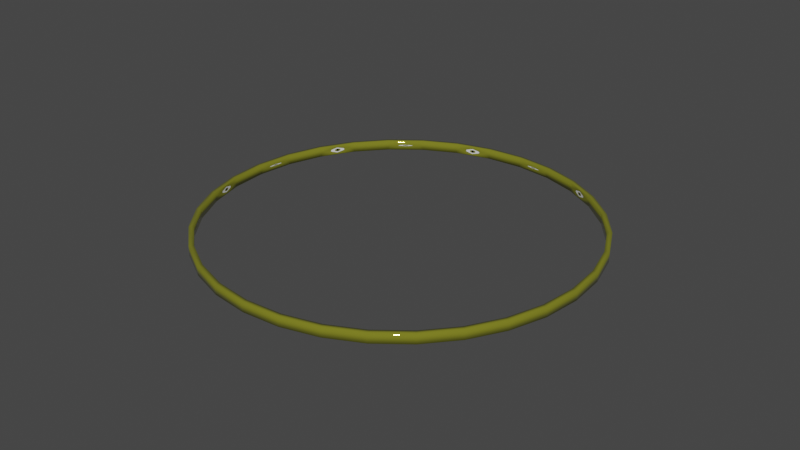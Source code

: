 # Source: BiblicallyAccurateMurder.blend  (saved by Blender 3.6.11; exported with 4.5.12 LTS)
import bpy
from mathutils import Matrix  # noqa: F401  (used for matrix-valued properties, if any)

bpy.ops.wm.read_factory_settings(use_empty=True)
scene = bpy.context.scene
scene.name = 'Scene'

# ---- collections
col_collection = bpy.data.collections.new('Collection'); scene.collection.children.link(col_collection)

# ---- materials (node trees are filled in below, after node groups)
mat_material_001 = bpy.data.materials.new('Material.001')
mat_material_001.use_transparent_shadow = False
mat_material_004 = bpy.data.materials.new('Material.004')
mat_material_004.use_transparent_shadow = False
mat_material_003 = bpy.data.materials.new('Material.003')
mat_material_003.use_transparent_shadow = False

# ---- material node trees
mat_material_001.use_nodes = True; mat_material_001.node_tree.nodes.clear()
_N = mat_material_001.node_tree.nodes; _L = mat_material_001.node_tree.links
n0 = _N.new('ShaderNodeBsdfPrincipled'); n0.name = 'Principled BSDF'; n0.location = (10, 300)
n0.distribution = 'GGX'
n0.subsurface_method = 'RANDOM_WALK_SKIN'
n0.inputs[0].default_value = (0.3264, 0.3343, 0.03077, 1.0)
n0.inputs[1].default_value = 0.4724
n0.inputs[2].default_value = 0.0
n0.inputs[3].default_value = 1.45
n0.inputs[27].default_value = (0.0, 0.0, 0.0, 1.0)
n0.inputs[28].default_value = 1.0
n1 = _N.new('ShaderNodeOutputMaterial'); n1.name = 'Material Output'; n1.location = (300, 300)
_L.new(n0.outputs[0], n1.inputs[0])
n1.is_active_output = True
mat_material_004.use_nodes = True; mat_material_004.node_tree.nodes.clear()
_N = mat_material_004.node_tree.nodes; _L = mat_material_004.node_tree.links
n0 = _N.new('ShaderNodeBsdfPrincipled'); n0.name = 'Principled BSDF'; n0.location = (10, 300)
n0.distribution = 'GGX'
n0.subsurface_method = 'RANDOM_WALK_SKIN'
n0.inputs[0].default_value = (0.0, 0.0, 0.0, 1.0)
n0.inputs[2].default_value = 0.0
n0.inputs[3].default_value = 1.45
n0.inputs[27].default_value = (0.0, 0.0, 0.0, 1.0)
n0.inputs[28].default_value = 1.0
n1 = _N.new('ShaderNodeOutputMaterial'); n1.name = 'Material Output'; n1.location = (300, 300)
_L.new(n0.outputs[0], n1.inputs[0])
n1.is_active_output = True
mat_material_003.use_nodes = True; mat_material_003.node_tree.nodes.clear()
_N = mat_material_003.node_tree.nodes; _L = mat_material_003.node_tree.links
n0 = _N.new('ShaderNodeBsdfPrincipled'); n0.name = 'Principled BSDF'; n0.location = (10, 300)
n0.distribution = 'GGX'
n0.subsurface_method = 'RANDOM_WALK_SKIN'
n0.inputs[3].default_value = 1.45
n0.inputs[27].default_value = (0.0, 0.0, 0.0, 1.0)
n0.inputs[28].default_value = 1.0
n1 = _N.new('ShaderNodeOutputMaterial'); n1.name = 'Material Output'; n1.location = (300, 300)
_L.new(n0.outputs[0], n1.inputs[0])
n1.is_active_output = True

# ---- world
world_world = bpy.data.worlds.new('World'); scene.world = world_world
world_world.use_nodes = True; world_world.node_tree.nodes.clear()
_N = world_world.node_tree.nodes; _L = world_world.node_tree.links
n0 = _N.new('ShaderNodeOutputWorld'); n0.name = 'World Output'; n0.location = (300, 300)
n1 = _N.new('ShaderNodeBackground'); n1.name = 'Background'; n1.location = (10, 300)
n1.inputs[0].default_value = (0.05088, 0.05088, 0.05088, 1.0)
_L.new(n1.outputs[0], n0.inputs[0])
n0.is_active_output = True
world_world.color = (0.05088, 0.05088, 0.05088)
world_world.use_sun_shadow = False
world_world.sun_shadow_jitter_overblur = 0.0

# ---- meshes
me_cylinder = bpy.data.meshes.new('Cylinder')
me_cylinder.from_pydata([(0.0, 39.0, -1.0), (0.0, 39.0, 1.0), (14.92, 36.03, -1.0), (14.92, 36.03, 1.0), (0.0, 40.0, -1.0), (7.804, 39.23, -1.0), (7.804, 39.23, 1.0), (15.31, 36.96, 1.0), (11.08, 37.19, -0.04954), (11.08, 37.19, 0.04957), (7.608, 38.25, -1.0), (7.608, 38.25, 1.0), (11.45, 37.08, -0.04954), (11.45, 37.08, 0.04957), (14.02, 36.3, 0.02066), (14.02, 36.3, -0.02063), (8.51, 37.97, -0.02063), (8.51, 37.97, 0.02066), (14.02, 36.3, 1.325e-05), (11.01, 37.21, -0.1886), (11.01, 37.21, 0.1887), (8.51, 37.97, 1.325e-05), (11.53, 37.05, 1.324e-05), (11.27, 37.14, -0.07007), (11.27, 37.14, 0.0701), (11.0, 37.22, 1.325e-05), (12.6, 36.73, 0.04974), (12.6, 36.73, -0.04968), (9.882, 37.56, -0.04802), (9.882, 37.56, 0.04807), (9.78, 37.59, 1.793e-05), (11.19, 37.16, 0.1443), (11.19, 37.16, -0.1442), (12.74, 36.69, 1.536e-05), (11.27, 37.14, 1.325e-05), (11.8, 36.97, 0.05301), (10.72, 37.3, 0.05253), (11.8, 36.97, -0.05297), (10.72, 37.3, -0.0525), (10.63, 37.33, 1.377e-05), (11.25, 37.14, 0.08623), (11.25, 37.14, -0.08619), (11.9, 36.94, 1.304e-05), (-14.92, 36.03, -1.0), (-7.804, 39.23, -1.0), (-7.804, 39.23, 1.0), (-15.31, 36.96, 1.0), (0.0, 40.0, 1.0), (-4.001, 38.6, -0.1982), (-4.001, 38.6, 0.1982), (-7.608, 38.25, -1.0), (-7.608, 38.25, 1.0), (-3.607, 38.64, -0.1982), (-3.607, 38.64, 0.1982), (-0.9381, 38.9, 0.08257), (-0.9381, 38.9, -0.08257), (-6.67, 38.34, -0.08257), (-6.67, 38.34, 0.08257), (-0.9381, 38.9, 0.0), (-4.071, 38.59, -0.7546), (-4.071, 38.59, 0.7546), (-6.67, 38.34, 0.0), (-3.525, 38.65, -1.282e-08), (-3.804, 38.62, -0.2803), (-3.804, 38.62, 0.2803), (-4.083, 38.59, 1.2e-08), (-2.411, 38.76, 0.1989), (-2.411, 38.76, -0.1988), (-5.243, 38.48, -0.1921), (-5.243, 38.48, 0.1922), (-5.348, 38.47, 1.872e-05), (-3.878, 38.61, 0.577), (-3.877, 38.61, -0.5768), (-2.267, 38.77, 8.467e-06), (-3.804, 38.62, 0.0), (-3.25, 38.68, 0.212), (-4.368, 38.56, 0.2101), (-3.25, 38.68, -0.2119), (-4.368, 38.56, -0.21), (-4.462, 38.56, 2.108e-06), (-3.82, 38.62, 0.3449), (-3.82, 38.62, -0.3448), (-3.145, 38.69, -8.424e-07), (-27.57, 27.57, 1.0), (-14.92, 36.03, 1.0), (-28.28, 28.28, -1.0), (-22.22, 33.26, -1.0), (-22.22, 33.26, 1.0), (-28.28, 28.28, 1.0), (-15.31, 36.96, -1.0), (-18.47, 34.13, -0.04954), (-18.47, 34.13, 0.04957), (-21.66, 32.42, -1.0), (-21.66, 32.42, 1.0), (-18.12, 34.32, -0.04954), (-18.12, 34.32, 0.04957), (-15.75, 35.58, 0.02066), (-15.75, 35.58, -0.02063), (-20.83, 32.87, -0.02063), (-20.83, 32.87, 0.02066), (-15.75, 35.58, 1.325e-05), (-18.53, 34.1, -0.1886), (-18.53, 34.1, 0.1887), (-20.83, 32.87, 1.325e-05), (-18.05, 34.36, 1.324e-05), (-18.29, 34.23, -0.07007), (-18.29, 34.23, 0.0701), (-18.54, 34.09, 1.325e-05), (-17.06, 34.88, 0.04974), (-17.06, 34.88, -0.04968), (-19.57, 33.54, -0.04802), (-19.57, 33.54, 0.04807), (-19.66, 33.49, 1.793e-05), (-18.36, 34.19, 0.1443), (-18.36, 34.19, -0.1442), (-16.93, 34.95, 1.536e-05), (-18.29, 34.23, 1.325e-05), (-17.8, 34.49, 0.05301), (-18.79, 33.96, 0.05253), (-17.8, 34.49, -0.05297), (-18.79, 33.96, -0.0525), (-18.88, 33.91, 1.377e-05), (-18.31, 34.22, 0.08623), (-18.31, 34.22, -0.08619), (-17.71, 34.54, 1.304e-05), (-36.03, 14.92, 1.0), (-27.57, 27.57, -1.0), (-33.26, 22.22, -1.0), (-33.26, 22.22, 1.0), (-36.96, 15.31, 1.0), (-30.12, 24.47, -0.1982), (-30.12, 24.47, 0.1982), (-32.42, 21.66, -1.0), (-32.42, 21.66, 1.0), (-29.87, 24.77, -0.1982), (-29.87, 24.77, 0.1982), (-28.17, 26.85, 0.08257), (-28.17, 26.85, -0.08257), (-31.83, 22.39, -0.08257), (-31.83, 22.39, 0.08257), (-28.17, 26.85, 0.0), (-30.17, 24.41, -0.7546), (-30.17, 24.41, 0.7546), (-31.83, 22.39, 0.0), (-29.82, 24.84, -1.282e-08), (-30.0, 24.62, -0.2803), (-30.0, 24.62, 0.2803), (-30.18, 24.4, 1.2e-08), (-29.11, 25.7, 0.1989), (-29.11, 25.7, -0.1988), (-30.92, 23.5, -0.1921), (-30.92, 23.5, 0.1922), (-30.98, 23.42, 1.872e-05), (-30.05, 24.56, 0.577), (-30.05, 24.56, -0.5768), (-29.02, 25.81, 8.467e-06), (-30.0, 24.62, 0.0), (-29.65, 25.05, 0.212), (-30.36, 24.18, 0.2101), (-29.65, 25.05, -0.2119), (-30.36, 24.18, -0.21), (-30.42, 24.11, 2.108e-06), (-30.01, 24.61, 0.3449), (-30.01, 24.61, -0.3448), (-29.58, 25.13, -8.424e-07), (-36.03, 14.92, -1.0), (-39.23, 7.804, -1.0), (-39.23, 7.804, 1.0), (-36.96, 15.31, -1.0), (-37.19, 11.08, -0.04954), (-37.19, 11.08, 0.04957), (-38.25, 7.608, -1.0), (-38.25, 7.608, 1.0), (-37.08, 11.45, -0.04954), (-37.08, 11.45, 0.04957), (-36.3, 14.02, 0.02066), (-36.3, 14.02, -0.02063), (-37.97, 8.51, -0.02063), (-37.97, 8.51, 0.02066), (-36.3, 14.02, 1.325e-05), (-37.21, 11.01, -0.1886), (-37.21, 11.01, 0.1887), (-37.97, 8.51, 1.325e-05), (-37.05, 11.53, 1.324e-05), (-37.14, 11.27, -0.07007), (-37.14, 11.27, 0.0701), (-37.22, 11.0, 1.325e-05), (-36.73, 12.6, 0.04974), (-36.73, 12.6, -0.04968), (-37.56, 9.882, -0.04802), (-37.56, 9.882, 0.04807), (-37.59, 9.78, 1.793e-05), (-37.16, 11.19, 0.1443), (-37.16, 11.19, -0.1442), (-36.69, 12.74, 1.536e-05), (-37.14, 11.27, 1.325e-05), (-36.97, 11.8, 0.05301), (-37.3, 10.72, 0.05253), (-36.97, 11.8, -0.05297), (-37.3, 10.72, -0.0525), (-37.33, 10.63, 1.377e-05), (-37.14, 11.25, 0.08623), (-37.14, 11.25, -0.08619), (-36.94, 11.9, 1.304e-05), (-36.03, -14.92, -1.0), (-36.03, -14.92, 1.0), (-39.0, -6.676e-06, -1.0), (-39.0, -6.676e-06, 1.0), (-39.23, -7.804, -1.0), (-39.23, -7.804, 1.0), (-40.0, -6.676e-06, -1.0), (-40.0, -6.676e-06, 1.0), (-38.6, -4.001, -0.1982), (-38.6, -4.001, 0.1982), (-38.25, -7.608, -1.0), (-38.25, -7.608, 1.0), (-38.64, -3.607, -0.1982), (-38.64, -3.607, 0.1982), (-38.9, -0.9381, 0.08257), (-38.9, -0.9381, -0.08257), (-38.34, -6.67, -0.08257), (-38.34, -6.67, 0.08257), (-38.9, -0.9381, 0.0), (-38.59, -4.071, -0.7546), (-38.59, -4.071, 0.7546), (-38.34, -6.67, 0.0), (-38.65, -3.525, -1.282e-08), (-38.62, -3.804, -0.2803), (-38.62, -3.804, 0.2803), (-38.59, -4.083, 1.2e-08), (-38.76, -2.411, 0.1989), (-38.76, -2.411, -0.1988), (-38.48, -5.243, -0.1921), (-38.48, -5.243, 0.1922), (-38.47, -5.348, 1.872e-05), (-38.61, -3.878, 0.577), (-38.61, -3.877, -0.5768), (-38.77, -2.267, 8.467e-06), (-38.62, -3.804, 0.0), (-38.68, -3.25, 0.212), (-38.56, -4.368, 0.2101), (-38.68, -3.25, -0.2119), (-38.56, -4.368, -0.21), (-38.56, -4.462, 2.108e-06), (-38.62, -3.82, 0.3449), (-38.62, -3.82, -0.3448), (-38.69, -3.145, -8.424e-07), (-27.57, -27.57, -1.0), (-28.28, -28.28, -1.0), (-33.26, -22.22, -1.0), (-33.26, -22.22, 1.0), (-36.96, -15.31, -1.0), (-36.96, -15.31, 1.0), (-34.13, -18.47, -0.04954), (-34.13, -18.47, 0.04957), (-32.42, -21.66, -1.0), (-32.42, -21.66, 1.0), (-34.32, -18.12, -0.04954), (-34.32, -18.12, 0.04957), (-35.58, -15.75, 0.02066), (-35.58, -15.75, -0.02063), (-32.87, -20.83, -0.02063), (-32.87, -20.83, 0.02066), (-35.58, -15.75, 1.325e-05), (-34.1, -18.53, -0.1886), (-34.1, -18.53, 0.1887), (-32.87, -20.83, 1.325e-05), (-34.36, -18.05, 1.324e-05), (-34.23, -18.29, -0.07007), (-34.23, -18.29, 0.0701), (-34.09, -18.54, 1.325e-05), (-34.88, -17.06, 0.04974), (-34.88, -17.06, -0.04968), (-33.54, -19.57, -0.04802), (-33.54, -19.57, 0.04807), (-33.49, -19.66, 1.793e-05), (-34.19, -18.36, 0.1443), (-34.19, -18.36, -0.1442), (-34.95, -16.93, 1.536e-05), (-34.23, -18.29, 1.325e-05), (-34.49, -17.8, 0.05301), (-33.96, -18.79, 0.05253), (-34.49, -17.8, -0.05297), (-33.96, -18.79, -0.0525), (-33.91, -18.88, 1.377e-05), (-34.22, -18.31, 0.08623), (-34.22, -18.31, -0.08619), (-34.54, -17.71, 1.304e-05), (-14.92, -36.03, 1.0), (-27.57, -27.57, 1.0), (-22.22, -33.26, -1.0), (-22.22, -33.26, 1.0), (-15.31, -36.96, 1.0), (-28.28, -28.28, 1.0), (-24.47, -30.12, -0.1982), (-24.47, -30.12, 0.1982), (-21.66, -32.42, -1.0), (-21.66, -32.42, 1.0), (-24.77, -29.87, -0.1982), (-24.77, -29.87, 0.1982), (-26.85, -28.17, 0.08257), (-26.85, -28.17, -0.08257), (-22.39, -31.83, -0.08257), (-22.39, -31.83, 0.08257), (-26.85, -28.17, 0.0), (-24.41, -30.17, -0.7546), (-24.41, -30.17, 0.7546), (-22.39, -31.83, 0.0), (-24.84, -29.82, -1.282e-08), (-24.62, -30.0, -0.2803), (-24.62, -30.0, 0.2803), (-24.4, -30.18, 1.2e-08), (-25.7, -29.11, 0.1989), (-25.7, -29.11, -0.1988), (-23.5, -30.92, -0.1921), (-23.5, -30.92, 0.1922), (-23.42, -30.98, 1.872e-05), (-24.56, -30.05, 0.577), (-24.56, -30.05, -0.5768), (-25.81, -29.02, 8.467e-06), (-24.62, -30.0, 0.0), (-25.05, -29.65, 0.212), (-24.18, -30.36, 0.2101), (-25.05, -29.65, -0.2119), (-24.18, -30.36, -0.21), (-24.11, -30.42, 2.108e-06), (-24.61, -30.01, 0.3449), (-24.61, -30.01, -0.3448), (-25.13, -29.58, -8.424e-07), (1.395e-05, -39.0, 1.0), (-14.92, -36.03, -1.0), (-7.804, -39.23, -1.0), (-7.804, -39.23, 1.0), (1.431e-05, -40.0, 1.0), (-15.31, -36.96, -1.0), (-11.08, -37.19, -0.04954), (-11.08, -37.19, 0.04957), (-7.608, -38.25, -1.0), (-7.608, -38.25, 1.0), (-11.45, -37.08, -0.04954), (-11.45, -37.08, 0.04957), (-14.02, -36.3, 0.02066), (-14.02, -36.3, -0.02063), (-8.51, -37.97, -0.02063), (-8.51, -37.97, 0.02066), (-14.02, -36.3, 1.325e-05), (-11.01, -37.21, -0.1886), (-11.01, -37.21, 0.1887), (-8.51, -37.97, 1.325e-05), (-11.53, -37.05, 1.324e-05), (-11.27, -37.14, -0.07007), (-11.27, -37.14, 0.0701), (-11.0, -37.22, 1.325e-05), (-12.6, -36.73, 0.04974), (-12.6, -36.73, -0.04968), (-9.882, -37.56, -0.04802), (-9.882, -37.56, 0.04807), (-9.78, -37.59, 1.793e-05), (-11.19, -37.16, 0.1443), (-11.19, -37.16, -0.1442), (-12.74, -36.69, 1.536e-05), (-11.27, -37.14, 1.325e-05), (-11.8, -36.97, 0.05301), (-10.72, -37.3, 0.05253), (-11.8, -36.97, -0.05297), (-10.72, -37.3, -0.0525), (-10.63, -37.33, 1.377e-05), (-11.25, -37.14, 0.08623), (-11.25, -37.14, -0.08619), (-11.9, -36.94, 1.304e-05), (14.92, -36.03, -1.0), (14.92, -36.03, 1.0), (1.335e-05, -39.0, -1.0), (7.804, -39.23, -1.0), (7.804, -39.23, 1.0), (1.431e-05, -40.0, -1.0), (4.001, -38.6, -0.1982), (4.001, -38.6, 0.1982), (7.608, -38.25, -1.0), (7.608, -38.25, 1.0), (3.607, -38.64, -0.1982), (3.607, -38.64, 0.1982), (0.9381, -38.9, 0.08257), (0.9381, -38.9, -0.08257), (6.67, -38.34, -0.08257), (6.67, -38.34, 0.08257), (0.9381, -38.9, 0.0), (4.071, -38.59, -0.7546), (4.071, -38.59, 0.7546), (6.67, -38.34, 0.0), (3.525, -38.65, -1.282e-08), (3.804, -38.62, -0.2803), (3.804, -38.62, 0.2803), (4.083, -38.59, 1.2e-08), (2.411, -38.76, 0.1989), (2.411, -38.76, -0.1988), (5.243, -38.48, -0.1921), (5.243, -38.48, 0.1922), (5.348, -38.47, 1.872e-05), (3.878, -38.61, 0.577), (3.877, -38.61, -0.5768), (2.267, -38.77, 8.467e-06), (3.804, -38.62, 0.0), (3.25, -38.68, 0.212), (4.368, -38.56, 0.2101), (3.25, -38.68, -0.2119), (4.368, -38.56, -0.21), (4.463, -38.56, 2.108e-06), (3.82, -38.62, 0.3449), (3.82, -38.62, -0.3448), (3.145, -38.69, -8.424e-07), (27.57, -27.57, -1.0), (22.22, -33.26, -1.0), (22.22, -33.26, 1.0), (15.31, -36.96, -1.0), (15.31, -36.96, 1.0), (18.47, -34.13, -0.04954), (18.47, -34.13, 0.04957), (21.66, -32.42, -1.0), (21.66, -32.42, 1.0), (18.12, -34.32, -0.04954), (18.12, -34.32, 0.04957), (15.75, -35.58, 0.02066), (15.75, -35.58, -0.02063), (20.83, -32.87, -0.02063), (20.83, -32.87, 0.02066), (15.75, -35.58, 1.325e-05), (18.53, -34.1, -0.1886), (18.53, -34.1, 0.1887), (20.83, -32.87, 1.325e-05), (18.05, -34.36, 1.324e-05), (18.29, -34.23, -0.07007), (18.29, -34.23, 0.0701), (18.54, -34.09, 1.325e-05), (17.06, -34.88, 0.04974), (17.06, -34.88, -0.04968), (19.57, -33.54, -0.04802), (19.57, -33.54, 0.04807), (19.66, -33.49, 1.793e-05), (18.36, -34.19, 0.1443), (18.36, -34.19, -0.1442), (16.93, -34.95, 1.536e-05), (18.29, -34.23, 1.325e-05), (17.8, -34.49, 0.05301), (18.79, -33.96, 0.05253), (17.8, -34.49, -0.05297), (18.79, -33.96, -0.0525), (18.88, -33.91, 1.377e-05), (18.31, -34.22, 0.08623), (18.31, -34.22, -0.08619), (17.71, -34.54, 1.304e-05), (36.03, -14.92, 1.0), (27.57, -27.57, 1.0), (36.96, -15.31, -1.0), (33.26, -22.22, -1.0), (33.26, -22.22, 1.0), (36.96, -15.31, 1.0), (28.28, -28.28, -1.0), (28.28, -28.28, 1.0), (30.12, -24.47, -0.1982), (30.12, -24.47, 0.1982), (32.42, -21.66, -1.0), (32.42, -21.66, 1.0), (29.87, -24.77, -0.1982), (29.87, -24.77, 0.1982), (28.17, -26.85, 0.08257), (28.17, -26.85, -0.08257), (31.83, -22.39, -0.08257), (31.83, -22.39, 0.08257), (28.17, -26.85, 0.0), (30.17, -24.41, -0.7546), (30.17, -24.41, 0.7546), (31.83, -22.39, 0.0), (29.82, -24.84, -1.282e-08), (30.0, -24.62, -0.2803), (30.0, -24.62, 0.2803), (30.18, -24.4, 1.2e-08), (29.11, -25.7, 0.1989), (29.11, -25.7, -0.1988), (30.92, -23.5, -0.1921), (30.92, -23.5, 0.1922), (30.98, -23.42, 1.872e-05), (30.05, -24.56, 0.577), (30.05, -24.56, -0.5768), (29.02, -25.81, 8.467e-06), (30.0, -24.62, 0.0), (29.65, -25.05, 0.212), (30.36, -24.18, 0.2101), (29.65, -25.05, -0.2119), (30.36, -24.18, -0.21), (30.42, -24.11, 2.108e-06), (30.01, -24.61, 0.3449), (30.01, -24.61, -0.3448), (29.58, -25.13, -8.424e-07), (39.0, 1.976e-05, -1.0), (39.0, 1.976e-05, 1.0), (36.03, -14.92, -1.0), (39.23, -7.804, -1.0), (39.23, -7.804, 1.0), (37.19, -11.08, -0.04954), (37.19, -11.08, 0.04957), (38.25, -7.608, -1.0), (38.25, -7.608, 1.0), (37.08, -11.45, -0.04954), (37.08, -11.45, 0.04957), (36.3, -14.02, 0.02066), (36.3, -14.02, -0.02063), (37.97, -8.51, -0.02063), (37.97, -8.51, 0.02066), (36.3, -14.02, 1.325e-05), (37.21, -11.01, -0.1886), (37.21, -11.01, 0.1887), (37.97, -8.51, 1.325e-05), (37.05, -11.53, 1.324e-05), (37.14, -11.27, -0.07007), (37.14, -11.27, 0.0701), (37.22, -11.0, 1.325e-05), (36.73, -12.6, 0.04974), (36.73, -12.6, -0.04968), (37.56, -9.882, -0.04802), (37.56, -9.882, 0.04807), (37.59, -9.78, 1.793e-05), (37.16, -11.19, 0.1443), (37.16, -11.19, -0.1442), (36.69, -12.74, 1.536e-05), (37.14, -11.27, 1.325e-05), (36.97, -11.8, 0.05301), (37.3, -10.72, 0.05253), (36.97, -11.8, -0.05297), (37.3, -10.72, -0.0525), (37.33, -10.63, 1.377e-05), (37.14, -11.25, 0.08623), (37.14, -11.25, -0.08619), (36.94, -11.9, 1.304e-05), (36.03, 14.92, -1.0), (39.23, 7.804, -1.0), (39.23, 7.804, 1.0), (40.0, 2.003e-05, -1.0), (40.0, 2.003e-05, 1.0), (38.6, 4.001, -0.1982), (38.6, 4.001, 0.1982), (38.25, 7.608, -1.0), (38.25, 7.608, 1.0), (38.64, 3.607, -0.1982), (38.64, 3.607, 0.1982), (38.9, 0.9381, 0.08257), (38.9, 0.9381, -0.08257), (38.34, 6.67, -0.08257), (38.34, 6.67, 0.08257), (38.9, 0.9381, 0.0), (38.59, 4.071, -0.7546), (38.59, 4.071, 0.7546), (38.34, 6.67, 0.0), (38.65, 3.525, -1.282e-08), (38.62, 3.804, -0.2803), (38.62, 3.804, 0.2803), (38.59, 4.083, 1.2e-08), (38.76, 2.411, 0.1989), (38.76, 2.411, -0.1988), (38.48, 5.243, -0.1921), (38.48, 5.243, 0.1922), (38.47, 5.348, 1.872e-05), (38.61, 3.878, 0.577), (38.61, 3.877, -0.5768), (38.77, 2.267, 8.467e-06), (38.62, 3.804, 0.0), (38.68, 3.25, 0.212), (38.56, 4.368, 0.2101), (38.68, 3.25, -0.2119), (38.56, 4.368, -0.21), (38.56, 4.463, 2.108e-06), (38.62, 3.82, 0.3449), (38.62, 3.82, -0.3448), (38.69, 3.145, -8.424e-07), (36.03, 14.92, 1.0), (28.28, 28.28, -1.0), (33.26, 22.22, -1.0), (33.26, 22.22, 1.0), (28.28, 28.28, 1.0), (36.96, 15.31, -1.0), (36.96, 15.31, 1.0), (34.13, 18.47, -0.04954), (34.13, 18.47, 0.04957), (32.42, 21.66, -1.0), (32.42, 21.66, 1.0), (34.32, 18.12, -0.04954), (34.32, 18.12, 0.04957), (35.58, 15.75, 0.02066), (35.58, 15.75, -0.02063), (32.87, 20.83, -0.02063), (32.87, 20.83, 0.02066), (35.58, 15.75, 1.325e-05), (34.1, 18.53, -0.1886), (34.1, 18.53, 0.1887), (32.87, 20.83, 1.325e-05), (34.36, 18.05, 1.324e-05), (34.23, 18.29, -0.07007), (34.23, 18.29, 0.0701), (34.09, 18.54, 1.325e-05), (34.88, 17.06, 0.04974), (34.88, 17.06, -0.04968), (33.54, 19.57, -0.04802), (33.54, 19.57, 0.04807), (33.49, 19.66, 1.793e-05), (34.19, 18.36, 0.1443), (34.19, 18.36, -0.1442), (34.95, 16.93, 1.536e-05), (34.23, 18.29, 1.325e-05), (34.49, 17.8, 0.05301), (33.96, 18.79, 0.05253), (34.49, 17.8, -0.05297), (33.96, 18.79, -0.0525), (33.91, 18.88, 1.377e-05), (34.22, 18.31, 0.08623), (34.22, 18.31, -0.08619), (34.54, 17.71, 1.304e-05), (27.57, 27.57, -1.0), (27.57, 27.57, 1.0), (15.31, 36.96, -1.0), (22.22, 33.26, -1.0), (22.22, 33.26, 1.0), (24.47, 30.12, -0.1982), (24.47, 30.12, 0.1982), (21.66, 32.42, -1.0), (21.66, 32.42, 1.0), (24.77, 29.87, -0.1982), (24.77, 29.87, 0.1982), (26.85, 28.17, 0.08257), (26.85, 28.17, -0.08257), (22.39, 31.83, -0.08257), (22.39, 31.83, 0.08257), (26.85, 28.17, 0.0), (24.41, 30.17, -0.7546), (24.41, 30.17, 0.7546), (22.39, 31.83, 0.0), (24.84, 29.82, -1.282e-08), (24.62, 30.0, -0.2803), (24.62, 30.0, 0.2803), (24.4, 30.18, 1.2e-08), (25.7, 29.11, 0.1989), (25.7, 29.11, -0.1988), (23.5, 30.92, -0.1921), (23.5, 30.92, 0.1922), (23.42, 30.98, 1.872e-05), (24.56, 30.05, 0.577), (24.56, 30.05, -0.5768), (25.81, 29.02, 8.467e-06), (24.62, 30.0, 0.0), (25.05, 29.65, 0.212), (24.18, 30.36, 0.2101), (25.05, 29.65, -0.2119), (24.18, 30.36, -0.21), (24.11, 30.42, 2.108e-06), (24.61, 30.01, 0.3449), (24.61, 30.01, -0.3448), (25.13, 29.58, -8.424e-07)], [], [(4, 47, 6, 5), (5, 6, 7, 618), (10, 0, 4, 5), (1, 11, 6, 47), (2, 10, 5, 618), (11, 3, 7, 6), (11, 1, 0, 10), (34, 24, 9, 25), (15, 19, 16, 10, 2), (17, 20, 14, 3, 11), (16, 21, 17, 11, 10), (14, 18, 15, 2, 3), (33, 27, 15, 18), (32, 28, 16, 19), (31, 26, 14, 20), (30, 29, 17, 21), (28, 30, 21, 16), (38, 39, 30, 28), (39, 36, 29, 30), (29, 31, 20, 17), (36, 40, 31, 29), (40, 35, 26, 31), (27, 32, 19, 15), (37, 41, 32, 27), (41, 38, 28, 32), (26, 33, 18, 14), (35, 42, 33, 26), (42, 37, 27, 33), (23, 34, 25, 8), (12, 22, 34, 23), (22, 13, 24, 34), (22, 12, 37, 42), (13, 22, 42, 35), (23, 8, 38, 41), (12, 23, 41, 37), (24, 13, 35, 40), (9, 24, 40, 36), (25, 9, 36, 39), (8, 25, 39, 38), (89, 46, 45, 44), (44, 45, 47, 4), (50, 43, 89, 44), (84, 51, 45, 46), (0, 50, 44, 4), (51, 1, 47, 45), (51, 84, 43, 50), (74, 64, 49, 65), (55, 59, 56, 50, 0), (57, 60, 54, 1, 51), (56, 61, 57, 51, 50), (54, 58, 55, 0, 1), (73, 67, 55, 58), (72, 68, 56, 59), (71, 66, 54, 60), (70, 69, 57, 61), (68, 70, 61, 56), (78, 79, 70, 68), (79, 76, 69, 70), (69, 71, 60, 57), (76, 80, 71, 69), (80, 75, 66, 71), (67, 72, 59, 55), (77, 81, 72, 67), (81, 78, 68, 72), (66, 73, 58, 54), (75, 82, 73, 66), (82, 77, 67, 73), (63, 74, 65, 48), (52, 62, 74, 63), (62, 53, 64, 74), (62, 52, 77, 82), (53, 62, 82, 75), (63, 48, 78, 81), (52, 63, 81, 77), (64, 53, 75, 80), (49, 64, 80, 76), (65, 49, 76, 79), (48, 65, 79, 78), (85, 88, 87, 86), (86, 87, 46, 89), (92, 126, 85, 86), (83, 93, 87, 88), (43, 92, 86, 89), (93, 84, 46, 87), (93, 83, 126, 92), (116, 106, 91, 107), (97, 101, 98, 92, 43), (99, 102, 96, 84, 93), (98, 103, 99, 93, 92), (96, 100, 97, 43, 84), (115, 109, 97, 100), (114, 110, 98, 101), (113, 108, 96, 102), (112, 111, 99, 103), (110, 112, 103, 98), (120, 121, 112, 110), (121, 118, 111, 112), (111, 113, 102, 99), (118, 122, 113, 111), (122, 117, 108, 113), (109, 114, 101, 97), (119, 123, 114, 109), (123, 120, 110, 114), (108, 115, 100, 96), (117, 124, 115, 108), (124, 119, 109, 115), (105, 116, 107, 90), (94, 104, 116, 105), (104, 95, 106, 116), (104, 94, 119, 124), (95, 104, 124, 117), (105, 90, 120, 123), (94, 105, 123, 119), (106, 95, 117, 122), (91, 106, 122, 118), (107, 91, 118, 121), (90, 107, 121, 120), (168, 129, 128, 127), (127, 128, 88, 85), (132, 165, 168, 127), (125, 133, 128, 129), (126, 132, 127, 85), (133, 83, 88, 128), (133, 125, 165, 132), (156, 146, 131, 147), (137, 141, 138, 132, 126), (139, 142, 136, 83, 133), (138, 143, 139, 133, 132), (136, 140, 137, 126, 83), (155, 149, 137, 140), (154, 150, 138, 141), (153, 148, 136, 142), (152, 151, 139, 143), (150, 152, 143, 138), (160, 161, 152, 150), (161, 158, 151, 152), (151, 153, 142, 139), (158, 162, 153, 151), (162, 157, 148, 153), (149, 154, 141, 137), (159, 163, 154, 149), (163, 160, 150, 154), (148, 155, 140, 136), (157, 164, 155, 148), (164, 159, 149, 155), (145, 156, 147, 130), (134, 144, 156, 145), (144, 135, 146, 156), (144, 134, 159, 164), (135, 144, 164, 157), (145, 130, 160, 163), (134, 145, 163, 159), (146, 135, 157, 162), (131, 146, 162, 158), (147, 131, 158, 161), (130, 147, 161, 160), (210, 211, 167, 166), (166, 167, 129, 168), (171, 206, 210, 166), (207, 172, 167, 211), (165, 171, 166, 168), (172, 125, 129, 167), (172, 207, 206, 171), (195, 185, 170, 186), (176, 180, 177, 171, 165), (178, 181, 175, 125, 172), (177, 182, 178, 172, 171), (175, 179, 176, 165, 125), (194, 188, 176, 179), (193, 189, 177, 180), (192, 187, 175, 181), (191, 190, 178, 182), (189, 191, 182, 177), (199, 200, 191, 189), (200, 197, 190, 191), (190, 192, 181, 178), (197, 201, 192, 190), (201, 196, 187, 192), (188, 193, 180, 176), (198, 202, 193, 188), (202, 199, 189, 193), (187, 194, 179, 175), (196, 203, 194, 187), (203, 198, 188, 194), (184, 195, 186, 169), (173, 183, 195, 184), (183, 174, 185, 195), (183, 173, 198, 203), (174, 183, 203, 196), (184, 169, 199, 202), (173, 184, 202, 198), (185, 174, 196, 201), (170, 185, 201, 197), (186, 170, 197, 200), (169, 186, 200, 199), (251, 252, 209, 208), (208, 209, 211, 210), (214, 204, 251, 208), (205, 215, 209, 252), (206, 214, 208, 210), (215, 207, 211, 209), (215, 205, 204, 214), (238, 228, 213, 229), (219, 223, 220, 214, 206), (221, 224, 218, 207, 215), (220, 225, 221, 215, 214), (218, 222, 219, 206, 207), (237, 231, 219, 222), (236, 232, 220, 223), (235, 230, 218, 224), (234, 233, 221, 225), (232, 234, 225, 220), (242, 243, 234, 232), (243, 240, 233, 234), (233, 235, 224, 221), (240, 244, 235, 233), (244, 239, 230, 235), (231, 236, 223, 219), (241, 245, 236, 231), (245, 242, 232, 236), (230, 237, 222, 218), (239, 246, 237, 230), (246, 241, 231, 237), (227, 238, 229, 212), (216, 226, 238, 227), (226, 217, 228, 238), (226, 216, 241, 246), (217, 226, 246, 239), (227, 212, 242, 245), (216, 227, 245, 241), (228, 217, 239, 244), (213, 228, 244, 240), (229, 213, 240, 243), (212, 229, 243, 242), (248, 293, 250, 249), (249, 250, 252, 251), (255, 247, 248, 249), (289, 256, 250, 293), (204, 255, 249, 251), (256, 205, 252, 250), (256, 289, 247, 255), (279, 269, 254, 270), (260, 264, 261, 255, 204), (262, 265, 259, 205, 256), (261, 266, 262, 256, 255), (259, 263, 260, 204, 205), (278, 272, 260, 263), (277, 273, 261, 264), (276, 271, 259, 265), (275, 274, 262, 266), (273, 275, 266, 261), (283, 284, 275, 273), (284, 281, 274, 275), (274, 276, 265, 262), (281, 285, 276, 274), (285, 280, 271, 276), (272, 277, 264, 260), (282, 286, 277, 272), (286, 283, 273, 277), (271, 278, 263, 259), (280, 287, 278, 271), (287, 282, 272, 278), (268, 279, 270, 253), (257, 267, 279, 268), (267, 258, 269, 279), (267, 257, 282, 287), (258, 267, 287, 280), (268, 253, 283, 286), (257, 268, 286, 282), (269, 258, 280, 285), (254, 269, 285, 281), (270, 254, 281, 284), (253, 270, 284, 283), (334, 292, 291, 290), (290, 291, 293, 248), (296, 330, 334, 290), (288, 297, 291, 292), (247, 296, 290, 248), (297, 289, 293, 291), (297, 288, 330, 296), (320, 310, 295, 311), (301, 305, 302, 296, 247), (303, 306, 300, 289, 297), (302, 307, 303, 297, 296), (300, 304, 301, 247, 289), (319, 313, 301, 304), (318, 314, 302, 305), (317, 312, 300, 306), (316, 315, 303, 307), (314, 316, 307, 302), (324, 325, 316, 314), (325, 322, 315, 316), (315, 317, 306, 303), (322, 326, 317, 315), (326, 321, 312, 317), (313, 318, 305, 301), (323, 327, 318, 313), (327, 324, 314, 318), (312, 319, 304, 300), (321, 328, 319, 312), (328, 323, 313, 319), (309, 320, 311, 294), (298, 308, 320, 309), (308, 299, 310, 320), (308, 298, 323, 328), (299, 308, 328, 321), (309, 294, 324, 327), (298, 309, 327, 323), (310, 299, 321, 326), (295, 310, 326, 322), (311, 295, 322, 325), (294, 311, 325, 324), (375, 333, 332, 331), (331, 332, 292, 334), (337, 372, 375, 331), (329, 338, 332, 333), (330, 337, 331, 334), (338, 288, 292, 332), (338, 329, 372, 337), (361, 351, 336, 352), (342, 346, 343, 337, 330), (344, 347, 341, 288, 338), (343, 348, 344, 338, 337), (341, 345, 342, 330, 288), (360, 354, 342, 345), (359, 355, 343, 346), (358, 353, 341, 347), (357, 356, 344, 348), (355, 357, 348, 343), (365, 366, 357, 355), (366, 363, 356, 357), (356, 358, 347, 344), (363, 367, 358, 356), (367, 362, 353, 358), (354, 359, 346, 342), (364, 368, 359, 354), (368, 365, 355, 359), (353, 360, 345, 341), (362, 369, 360, 353), (369, 364, 354, 360), (350, 361, 352, 335), (339, 349, 361, 350), (349, 340, 351, 361), (349, 339, 364, 369), (340, 349, 369, 362), (350, 335, 365, 368), (339, 350, 368, 364), (351, 340, 362, 367), (336, 351, 367, 363), (352, 336, 363, 366), (335, 352, 366, 365), (414, 415, 374, 373), (373, 374, 333, 375), (378, 370, 414, 373), (371, 379, 374, 415), (372, 378, 373, 375), (379, 329, 333, 374), (379, 371, 370, 378), (402, 392, 377, 393), (383, 387, 384, 378, 372), (385, 388, 382, 329, 379), (384, 389, 385, 379, 378), (382, 386, 383, 372, 329), (401, 395, 383, 386), (400, 396, 384, 387), (399, 394, 382, 388), (398, 397, 385, 389), (396, 398, 389, 384), (406, 407, 398, 396), (407, 404, 397, 398), (397, 399, 388, 385), (404, 408, 399, 397), (408, 403, 394, 399), (395, 400, 387, 383), (405, 409, 400, 395), (409, 406, 396, 400), (394, 401, 386, 382), (403, 410, 401, 394), (410, 405, 395, 401), (391, 402, 393, 376), (380, 390, 402, 391), (390, 381, 392, 402), (390, 380, 405, 410), (381, 390, 410, 403), (391, 376, 406, 409), (380, 391, 409, 405), (392, 381, 403, 408), (377, 392, 408, 404), (393, 377, 404, 407), (376, 393, 407, 406), (457, 458, 413, 412), (412, 413, 415, 414), (418, 411, 457, 412), (452, 419, 413, 458), (370, 418, 412, 414), (419, 371, 415, 413), (419, 452, 411, 418), (442, 432, 417, 433), (423, 427, 424, 418, 370), (425, 428, 422, 371, 419), (424, 429, 425, 419, 418), (422, 426, 423, 370, 371), (441, 435, 423, 426), (440, 436, 424, 427), (439, 434, 422, 428), (438, 437, 425, 429), (436, 438, 429, 424), (446, 447, 438, 436), (447, 444, 437, 438), (437, 439, 428, 425), (444, 448, 439, 437), (448, 443, 434, 439), (435, 440, 427, 423), (445, 449, 440, 435), (449, 446, 436, 440), (434, 441, 426, 422), (443, 450, 441, 434), (450, 445, 435, 441), (431, 442, 433, 416), (420, 430, 442, 431), (430, 421, 432, 442), (430, 420, 445, 450), (421, 430, 450, 443), (431, 416, 446, 449), (420, 431, 449, 445), (432, 421, 443, 448), (417, 432, 448, 444), (433, 417, 444, 447), (416, 433, 447, 446), (453, 456, 455, 454), (454, 455, 458, 457), (461, 496, 453, 454), (451, 462, 455, 456), (411, 461, 454, 457), (462, 452, 458, 455), (462, 451, 496, 461), (485, 475, 460, 476), (466, 470, 467, 461, 411), (468, 471, 465, 452, 462), (467, 472, 468, 462, 461), (465, 469, 466, 411, 452), (484, 478, 466, 469), (483, 479, 467, 470), (482, 477, 465, 471), (481, 480, 468, 472), (479, 481, 472, 467), (489, 490, 481, 479), (490, 487, 480, 481), (480, 482, 471, 468), (487, 491, 482, 480), (491, 486, 477, 482), (478, 483, 470, 466), (488, 492, 483, 478), (492, 489, 479, 483), (477, 484, 469, 465), (486, 493, 484, 477), (493, 488, 478, 484), (474, 485, 476, 459), (463, 473, 485, 474), (473, 464, 475, 485), (473, 463, 488, 493), (464, 473, 493, 486), (474, 459, 489, 492), (463, 474, 492, 488), (475, 464, 486, 491), (460, 475, 491, 487), (476, 460, 487, 490), (459, 476, 490, 489), (537, 538, 498, 497), (497, 498, 456, 453), (501, 494, 537, 497), (495, 502, 498, 538), (496, 501, 497, 453), (502, 451, 456, 498), (502, 495, 494, 501), (525, 515, 500, 516), (506, 510, 507, 501, 496), (508, 511, 505, 451, 502), (507, 512, 508, 502, 501), (505, 509, 506, 496, 451), (524, 518, 506, 509), (523, 519, 507, 510), (522, 517, 505, 511), (521, 520, 508, 512), (519, 521, 512, 507), (529, 530, 521, 519), (530, 527, 520, 521), (520, 522, 511, 508), (527, 531, 522, 520), (531, 526, 517, 522), (518, 523, 510, 506), (528, 532, 523, 518), (532, 529, 519, 523), (517, 524, 509, 505), (526, 533, 524, 517), (533, 528, 518, 524), (514, 525, 516, 499), (503, 513, 525, 514), (513, 504, 515, 525), (513, 503, 528, 533), (504, 513, 533, 526), (514, 499, 529, 532), (503, 514, 532, 528), (515, 504, 526, 531), (500, 515, 531, 527), (516, 500, 527, 530), (499, 516, 530, 529), (579, 580, 536, 535), (535, 536, 538, 537), (541, 534, 579, 535), (574, 542, 536, 580), (494, 541, 535, 537), (542, 495, 538, 536), (542, 574, 534, 541), (565, 555, 540, 556), (546, 550, 547, 541, 494), (548, 551, 545, 495, 542), (547, 552, 548, 542, 541), (545, 549, 546, 494, 495), (564, 558, 546, 549), (563, 559, 547, 550), (562, 557, 545, 551), (561, 560, 548, 552), (559, 561, 552, 547), (569, 570, 561, 559), (570, 567, 560, 561), (560, 562, 551, 548), (567, 571, 562, 560), (571, 566, 557, 562), (558, 563, 550, 546), (568, 572, 563, 558), (572, 569, 559, 563), (557, 564, 549, 545), (566, 573, 564, 557), (573, 568, 558, 564), (554, 565, 556, 539), (543, 553, 565, 554), (553, 544, 555, 565), (553, 543, 568, 573), (544, 553, 573, 566), (554, 539, 569, 572), (543, 554, 572, 568), (555, 544, 566, 571), (540, 555, 571, 567), (556, 540, 567, 570), (539, 556, 570, 569), (575, 578, 577, 576), (576, 577, 580, 579), (583, 616, 575, 576), (617, 584, 577, 578), (534, 583, 576, 579), (584, 574, 580, 577), (584, 617, 616, 583), (607, 597, 582, 598), (588, 592, 589, 583, 534), (590, 593, 587, 574, 584), (589, 594, 590, 584, 583), (587, 591, 588, 534, 574), (606, 600, 588, 591), (605, 601, 589, 592), (604, 599, 587, 593), (603, 602, 590, 594), (601, 603, 594, 589), (611, 612, 603, 601), (612, 609, 602, 603), (602, 604, 593, 590), (609, 613, 604, 602), (613, 608, 599, 604), (600, 605, 592, 588), (610, 614, 605, 600), (614, 611, 601, 605), (599, 606, 591, 587), (608, 615, 606, 599), (615, 610, 600, 606), (596, 607, 598, 581), (585, 595, 607, 596), (595, 586, 597, 607), (595, 585, 610, 615), (586, 595, 615, 608), (596, 581, 611, 614), (585, 596, 614, 610), (597, 586, 608, 613), (582, 597, 613, 609), (598, 582, 609, 612), (581, 598, 612, 611), (618, 7, 620, 619), (619, 620, 578, 575), (623, 2, 618, 619), (3, 624, 620, 7), (616, 623, 619, 575), (624, 617, 578, 620), (624, 3, 2, 623), (647, 637, 622, 638), (628, 632, 629, 623, 616), (630, 633, 627, 617, 624), (629, 634, 630, 624, 623), (627, 631, 628, 616, 617), (646, 640, 628, 631), (645, 641, 629, 632), (644, 639, 627, 633), (643, 642, 630, 634), (641, 643, 634, 629), (651, 652, 643, 641), (652, 649, 642, 643), (642, 644, 633, 630), (649, 653, 644, 642), (653, 648, 639, 644), (640, 645, 632, 628), (650, 654, 645, 640), (654, 651, 641, 645), (639, 646, 631, 627), (648, 655, 646, 639), (655, 650, 640, 646), (636, 647, 638, 621), (625, 635, 647, 636), (635, 626, 637, 647), (635, 625, 650, 655), (626, 635, 655, 648), (636, 621, 651, 654), (625, 636, 654, 650), (637, 626, 648, 653), (622, 637, 653, 649), (638, 622, 649, 652), (621, 638, 652, 651)])
me_cylinder.polygons.foreach_set('use_smooth', [True] * 624)
me_cylinder.polygons.foreach_set('material_index', [0, 0, 0, 0, 0, 0, 0, 1, 0, 0, 0, 0, 0, 0, 0, 0, 0, 2, 2, 0, 2, 2, 0, 2, 2, 0, 2, 2, 1, 1, 1, 0, 0, 0, 0, 0, 0, 0, 0, 0, 0, 0, 0, 0, 0, 0, 1, 0, 0, 0, 0, 0, 0, 0, 0, 0, 2, 2, 0, 2, 2, 0, 2, 2, 0, 2, 2, 1, 1, 1, 0, 0, 0, 0, 0, 0, 0, 0, 0, 0, 0, 0, 0, 0, 0, 1, 0, 0, 0, 0, 0, 0, 0, 0, 0, 2, 2, 0, 2, 2, 0, 2, 2, 0, 2, 2, 1, 1, 1, 0, 0, 0, 0, 0, 0, 0, 0, 0, 0, 0, 0, 0, 0, 0, 1, 0, 0, 0, 0, 0, 0, 0, 0, 0, 2, 2, 0, 2, 2, 0, 2, 2, 0, 2, 2, 1, 1, 1, 0, 0, 0, 0, 0, 0, 0, 0, 0, 0, 0, 0, 0, 0, 0, 1, 0, 0, 0, 0, 0, 0, 0, 0, 0, 2, 2, 0, 2, 2, 0, 2, 2, 0, 2, 2, 1, 1, 1, 0, 0, 0, 0, 0, 0, 0, 0, 0, 0, 0, 0, 0, 0, 0, 1, 0, 0, 0, 0, 0, 0, 0, 0, 0, 2, 2, 0, 2, 2, 0, 2, 2, 0, 2, 2, 1, 1, 1, 0, 0, 0, 0, 0, 0, 0, 0, 0, 0, 0, 0, 0, 0, 0, 1, 0, 0, 0, 0, 0, 0, 0, 0, 0, 2, 2, 0, 2, 2, 0, 2, 2, 0, 2, 2, 1, 1, 1, 0, 0, 0, 0, 0, 0, 0, 0, 0, 0, 0, 0, 0, 0, 0, 1, 0, 0, 0, 0, 0, 0, 0, 0, 0, 2, 2, 0, 2, 2, 0, 2, 2, 0, 2, 2, 1, 1, 1, 0, 0, 0, 0, 0, 0, 0, 0, 0, 0, 0, 0, 0, 0, 0, 1, 0, 0, 0, 0, 0, 0, 0, 0, 0, 2, 2, 0, 2, 2, 0, 2, 2, 0, 2, 2, 1, 1, 1, 0, 0, 0, 0, 0, 0, 0, 0, 0, 0, 0, 0, 0, 0, 0, 1, 0, 0, 0, 0, 0, 0, 0, 0, 0, 2, 2, 0, 2, 2, 0, 2, 2, 0, 2, 2, 1, 1, 1, 0, 0, 0, 0, 0, 0, 0, 0, 0, 0, 0, 0, 0, 0, 0, 1, 0, 0, 0, 0, 0, 0, 0, 0, 0, 2, 2, 0, 2, 2, 0, 2, 2, 0, 2, 2, 1, 1, 1, 0, 0, 0, 0, 0, 0, 0, 0, 0, 0, 0, 0, 0, 0, 0, 1, 0, 0, 0, 0, 0, 0, 0, 0, 0, 2, 2, 0, 2, 2, 0, 2, 2, 0, 2, 2, 1, 1, 1, 0, 0, 0, 0, 0, 0, 0, 0, 0, 0, 0, 0, 0, 0, 0, 1, 0, 0, 0, 0, 0, 0, 0, 0, 0, 2, 2, 0, 2, 2, 0, 2, 2, 0, 2, 2, 1, 1, 1, 0, 0, 0, 0, 0, 0, 0, 0, 0, 0, 0, 0, 0, 0, 0, 1, 0, 0, 0, 0, 0, 0, 0, 0, 0, 2, 2, 0, 2, 2, 0, 2, 2, 0, 2, 2, 1, 1, 1, 0, 0, 0, 0, 0, 0, 0, 0, 0, 0, 0, 0, 0, 0, 0, 1, 0, 0, 0, 0, 0, 0, 0, 0, 0, 2, 2, 0, 2, 2, 0, 2, 2, 0, 2, 2, 1, 1, 1, 0, 0, 0, 0, 0, 0, 0, 0, 0, 0, 0, 0, 0, 0, 0, 1, 0, 0, 0, 0, 0, 0, 0, 0, 0, 2, 2, 0, 2, 2, 0, 2, 2, 0, 2, 2, 1, 1, 1, 0, 0, 0, 0, 0, 0, 0, 0])
_uv = me_cylinder.uv_layers.new(name='UVMap')
_uv.uv.foreach_set('vector', [1.0, 0.5, 1.0, 1.0, 0.9688, 1.0, 0.9688, 0.5, 0.9688, 0.5, 0.9688, 1.0, 0.9375, 1.0, 0.9375, 0.5, 0.7956, 0.4795, 0.75, 0.484, 0.75, 0.49, 0.7968, 0.4854, 0.25, 0.484, 0.2956, 0.4795, 0.2968, 0.4854, 0.25, 0.49, 0.8395, 0.4662, 0.7956, 0.4795, 0.7968, 0.4854, 0.8418, 0.4717, 0.2956, 0.4795, 0.3395, 0.4662, 0.3418, 0.4717, 0.2968, 0.4854, 0.2956, 0.4795, 0.25, 0.484, 0.75, 0.484, 0.7956, 0.4795, 0.5676, 0.4728, 0.5257, 0.4728, 0.5085, 0.478, 0.5504, 0.478, 0.7901, 0.4665, 0.7677, 0.4733, 0.7484, 0.4791, 0.7956, 0.4795, 0.8395, 0.4662, 0.3451, 0.4791, 0.3701, 0.4733, 0.3868, 0.4665, 0.3395, 0.4662, 0.2956, 0.4795, 0.7484, 0.4791, 0.5468, 0.4791, 0.3451, 0.4791, 0.2956, 0.4795, 0.7956, 0.4795, 0.3868, 0.4665, 0.5884, 0.4665, 0.7901, 0.4665, 0.8395, 0.4662, 0.3395, 0.4662, 0.5866, 0.4671, 0.7084, 0.4671, 0.7901, 0.4665, 0.5884, 0.4665, 0.688, 0.4732, 0.6704, 0.4786, 0.7484, 0.4791, 0.7677, 0.4733, 0.4444, 0.4732, 0.4648, 0.4671, 0.3868, 0.4665, 0.3701, 0.4733, 0.5486, 0.4786, 0.4268, 0.4786, 0.3451, 0.4791, 0.5468, 0.4791, 0.6704, 0.4786, 0.5486, 0.4786, 0.5468, 0.4791, 0.7484, 0.4791, 0.6093, 0.4781, 0.55, 0.4781, 0.5486, 0.4786, 0.6704, 0.4786, 0.55, 0.4781, 0.4907, 0.4781, 0.4268, 0.4786, 0.5486, 0.4786, 0.4268, 0.4786, 0.4444, 0.4732, 0.3701, 0.4733, 0.3451, 0.4791, 0.4907, 0.4781, 0.508, 0.4729, 0.4444, 0.4732, 0.4268, 0.4786, 0.508, 0.4729, 0.5259, 0.4675, 0.4648, 0.4671, 0.4444, 0.4732, 0.7084, 0.4671, 0.688, 0.4732, 0.7677, 0.4733, 0.7901, 0.4665, 0.6445, 0.4675, 0.6266, 0.4729, 0.688, 0.4732, 0.7084, 0.4671, 0.6266, 0.4729, 0.6093, 0.4781, 0.6704, 0.4786, 0.688, 0.4732, 0.4648, 0.4671, 0.5866, 0.4671, 0.5884, 0.4665, 0.3868, 0.4665, 0.5259, 0.4675, 0.5852, 0.4675, 0.5866, 0.4671, 0.4648, 0.4671, 0.5852, 0.4675, 0.6445, 0.4675, 0.7084, 0.4671, 0.5866, 0.4671, 0.6095, 0.4728, 0.5676, 0.4728, 0.5504, 0.478, 0.5924, 0.478, 0.6267, 0.4676, 0.5848, 0.4676, 0.5676, 0.4728, 0.6095, 0.4728, 0.5848, 0.4676, 0.5428, 0.4676, 0.5257, 0.4728, 0.5676, 0.4728, 0.5848, 0.4676, 0.6267, 0.4676, 0.6445, 0.4675, 0.5852, 0.4675, 0.5428, 0.4676, 0.5848, 0.4676, 0.5852, 0.4675, 0.5259, 0.4675, 0.6095, 0.4728, 0.5924, 0.478, 0.6093, 0.4781, 0.6266, 0.4729, 0.6267, 0.4676, 0.6095, 0.4728, 0.6266, 0.4729, 0.6445, 0.4675, 0.5257, 0.4728, 0.5428, 0.4676, 0.5259, 0.4675, 0.508, 0.4729, 0.5085, 0.478, 0.5257, 0.4728, 0.508, 0.4729, 0.4907, 0.4781, 0.5504, 0.478, 0.5085, 0.478, 0.4907, 0.4781, 0.55, 0.4781, 0.5924, 0.478, 0.5504, 0.478, 0.55, 0.4781, 0.6093, 0.4781, 1.0, 0.5, 1.0, 1.0, 0.9688, 1.0, 0.9688, 0.5, 0.9688, 0.5, 0.9688, 1.0, 0.9375, 1.0, 0.9375, 0.5, 0.7956, 0.4795, 0.75, 0.484, 0.75, 0.49, 0.7968, 0.4854, 0.25, 0.484, 0.2956, 0.4795, 0.2968, 0.4854, 0.25, 0.49, 0.8395, 0.4662, 0.7956, 0.4795, 0.7968, 0.4854, 0.8418, 0.4717, 0.2956, 0.4795, 0.3395, 0.4662, 0.3418, 0.4717, 0.2968, 0.4854, 0.2956, 0.4795, 0.25, 0.484, 0.75, 0.484, 0.7956, 0.4795, 0.5676, 0.4728, 0.5257, 0.4728, 0.5085, 0.478, 0.5504, 0.478, 0.7901, 0.4665, 0.7677, 0.4733, 0.7484, 0.4791, 0.7956, 0.4795, 0.8395, 0.4662, 0.3451, 0.4791, 0.3701, 0.4733, 0.3868, 0.4665, 0.3395, 0.4662, 0.2956, 0.4795, 0.7484, 0.4791, 0.5468, 0.4791, 0.3451, 0.4791, 0.2956, 0.4795, 0.7956, 0.4795, 0.3868, 0.4665, 0.5884, 0.4665, 0.7901, 0.4665, 0.8395, 0.4662, 0.3395, 0.4662, 0.5866, 0.4671, 0.7084, 0.4671, 0.7901, 0.4665, 0.5884, 0.4665, 0.688, 0.4732, 0.6704, 0.4786, 0.7484, 0.4791, 0.7677, 0.4733, 0.4444, 0.4732, 0.4648, 0.4671, 0.3868, 0.4665, 0.3701, 0.4733, 0.5486, 0.4786, 0.4268, 0.4786, 0.3451, 0.4791, 0.5468, 0.4791, 0.6704, 0.4786, 0.5486, 0.4786, 0.5468, 0.4791, 0.7484, 0.4791, 0.6093, 0.4781, 0.55, 0.4781, 0.5486, 0.4786, 0.6704, 0.4786, 0.55, 0.4781, 0.4907, 0.4781, 0.4268, 0.4786, 0.5486, 0.4786, 0.4268, 0.4786, 0.4444, 0.4732, 0.3701, 0.4733, 0.3451, 0.4791, 0.4907, 0.4781, 0.508, 0.4729, 0.4444, 0.4732, 0.4268, 0.4786, 0.508, 0.4729, 0.5259, 0.4675, 0.4648, 0.4671, 0.4444, 0.4732, 0.7084, 0.4671, 0.688, 0.4732, 0.7677, 0.4733, 0.7901, 0.4665, 0.6445, 0.4675, 0.6266, 0.4729, 0.688, 0.4732, 0.7084, 0.4671, 0.6266, 0.4729, 0.6093, 0.4781, 0.6704, 0.4786, 0.688, 0.4732, 0.4648, 0.4671, 0.5866, 0.4671, 0.5884, 0.4665, 0.3868, 0.4665, 0.5259, 0.4675, 0.5852, 0.4675, 0.5866, 0.4671, 0.4648, 0.4671, 0.5852, 0.4675, 0.6445, 0.4675, 0.7084, 0.4671, 0.5866, 0.4671, 0.6095, 0.4728, 0.5676, 0.4728, 0.5504, 0.478, 0.5924, 0.478, 0.6267, 0.4676, 0.5848, 0.4676, 0.5676, 0.4728, 0.6095, 0.4728, 0.5848, 0.4676, 0.5428, 0.4676, 0.5257, 0.4728, 0.5676, 0.4728, 0.5848, 0.4676, 0.6267, 0.4676, 0.6445, 0.4675, 0.5852, 0.4675, 0.5428, 0.4676, 0.5848, 0.4676, 0.5852, 0.4675, 0.5259, 0.4675, 0.6095, 0.4728, 0.5924, 0.478, 0.6093, 0.4781, 0.6266, 0.4729, 0.6267, 0.4676, 0.6095, 0.4728, 0.6266, 0.4729, 0.6445, 0.4675, 0.5257, 0.4728, 0.5428, 0.4676, 0.5259, 0.4675, 0.508, 0.4729, 0.5085, 0.478, 0.5257, 0.4728, 0.508, 0.4729, 0.4907, 0.4781, 0.5504, 0.478, 0.5085, 0.478, 0.4907, 0.4781, 0.55, 0.4781, 0.5924, 0.478, 0.5504, 0.478, 0.55, 0.4781, 0.6093, 0.4781, 1.0, 0.5, 1.0, 1.0, 0.9688, 1.0, 0.9688, 0.5, 0.9688, 0.5, 0.9688, 1.0, 0.9375, 1.0, 0.9375, 0.5, 0.7956, 0.4795, 0.75, 0.484, 0.75, 0.49, 0.7968, 0.4854, 0.25, 0.484, 0.2956, 0.4795, 0.2968, 0.4854, 0.25, 0.49, 0.8395, 0.4662, 0.7956, 0.4795, 0.7968, 0.4854, 0.8418, 0.4717, 0.2956, 0.4795, 0.3395, 0.4662, 0.3418, 0.4717, 0.2968, 0.4854, 0.2956, 0.4795, 0.25, 0.484, 0.75, 0.484, 0.7956, 0.4795, 0.5676, 0.4728, 0.5257, 0.4728, 0.5085, 0.478, 0.5504, 0.478, 0.7901, 0.4665, 0.7677, 0.4733, 0.7484, 0.4791, 0.7956, 0.4795, 0.8395, 0.4662, 0.3451, 0.4791, 0.3701, 0.4733, 0.3868, 0.4665, 0.3395, 0.4662, 0.2956, 0.4795, 0.7484, 0.4791, 0.5468, 0.4791, 0.3451, 0.4791, 0.2956, 0.4795, 0.7956, 0.4795, 0.3868, 0.4665, 0.5884, 0.4665, 0.7901, 0.4665, 0.8395, 0.4662, 0.3395, 0.4662, 0.5866, 0.4671, 0.7084, 0.4671, 0.7901, 0.4665, 0.5884, 0.4665, 0.688, 0.4732, 0.6704, 0.4786, 0.7484, 0.4791, 0.7677, 0.4733, 0.4444, 0.4732, 0.4648, 0.4671, 0.3868, 0.4665, 0.3701, 0.4733, 0.5486, 0.4786, 0.4268, 0.4786, 0.3451, 0.4791, 0.5468, 0.4791, 0.6704, 0.4786, 0.5486, 0.4786, 0.5468, 0.4791, 0.7484, 0.4791, 0.6093, 0.4781, 0.55, 0.4781, 0.5486, 0.4786, 0.6704, 0.4786, 0.55, 0.4781, 0.4907, 0.4781, 0.4268, 0.4786, 0.5486, 0.4786, 0.4268, 0.4786, 0.4444, 0.4732, 0.3701, 0.4733, 0.3451, 0.4791, 0.4907, 0.4781, 0.508, 0.4729, 0.4444, 0.4732, 0.4268, 0.4786, 0.508, 0.4729, 0.5259, 0.4675, 0.4648, 0.4671, 0.4444, 0.4732, 0.7084, 0.4671, 0.688, 0.4732, 0.7677, 0.4733, 0.7901, 0.4665, 0.6445, 0.4675, 0.6266, 0.4729, 0.688, 0.4732, 0.7084, 0.4671, 0.6266, 0.4729, 0.6093, 0.4781, 0.6704, 0.4786, 0.688, 0.4732, 0.4648, 0.4671, 0.5866, 0.4671, 0.5884, 0.4665, 0.3868, 0.4665, 0.5259, 0.4675, 0.5852, 0.4675, 0.5866, 0.4671, 0.4648, 0.4671, 0.5852, 0.4675, 0.6445, 0.4675, 0.7084, 0.4671, 0.5866, 0.4671, 0.6095, 0.4728, 0.5676, 0.4728, 0.5504, 0.478, 0.5924, 0.478, 0.6267, 0.4676, 0.5848, 0.4676, 0.5676, 0.4728, 0.6095, 0.4728, 0.5848, 0.4676, 0.5428, 0.4676, 0.5257, 0.4728, 0.5676, 0.4728, 0.5848, 0.4676, 0.6267, 0.4676, 0.6445, 0.4675, 0.5852, 0.4675, 0.5428, 0.4676, 0.5848, 0.4676, 0.5852, 0.4675, 0.5259, 0.4675, 0.6095, 0.4728, 0.5924, 0.478, 0.6093, 0.4781, 0.6266, 0.4729, 0.6267, 0.4676, 0.6095, 0.4728, 0.6266, 0.4729, 0.6445, 0.4675, 0.5257, 0.4728, 0.5428, 0.4676, 0.5259, 0.4675, 0.508, 0.4729, 0.5085, 0.478, 0.5257, 0.4728, 0.508, 0.4729, 0.4907, 0.4781, 0.5504, 0.478, 0.5085, 0.478, 0.4907, 0.4781, 0.55, 0.4781, 0.5924, 0.478, 0.5504, 0.478, 0.55, 0.4781, 0.6093, 0.4781, 1.0, 0.5, 1.0, 1.0, 0.9688, 1.0, 0.9688, 0.5, 0.9688, 0.5, 0.9688, 1.0, 0.9375, 1.0, 0.9375, 0.5, 0.7956, 0.4795, 0.75, 0.484, 0.75, 0.49, 0.7968, 0.4854, 0.25, 0.484, 0.2956, 0.4795, 0.2968, 0.4854, 0.25, 0.49, 0.8395, 0.4662, 0.7956, 0.4795, 0.7968, 0.4854, 0.8418, 0.4717, 0.2956, 0.4795, 0.3395, 0.4662, 0.3418, 0.4717, 0.2968, 0.4854, 0.2956, 0.4795, 0.25, 0.484, 0.75, 0.484, 0.7956, 0.4795, 0.5676, 0.4728, 0.5257, 0.4728, 0.5085, 0.478, 0.5504, 0.478, 0.7901, 0.4665, 0.7677, 0.4733, 0.7484, 0.4791, 0.7956, 0.4795, 0.8395, 0.4662, 0.3451, 0.4791, 0.3701, 0.4733, 0.3868, 0.4665, 0.3395, 0.4662, 0.2956, 0.4795, 0.7484, 0.4791, 0.5468, 0.4791, 0.3451, 0.4791, 0.2956, 0.4795, 0.7956, 0.4795, 0.3868, 0.4665, 0.5884, 0.4665, 0.7901, 0.4665, 0.8395, 0.4662, 0.3395, 0.4662, 0.5866, 0.4671, 0.7084, 0.4671, 0.7901, 0.4665, 0.5884, 0.4665, 0.688, 0.4732, 0.6704, 0.4786, 0.7484, 0.4791, 0.7677, 0.4733, 0.4444, 0.4732, 0.4648, 0.4671, 0.3868, 0.4665, 0.3701, 0.4733, 0.5486, 0.4786, 0.4268, 0.4786, 0.3451, 0.4791, 0.5468, 0.4791, 0.6704, 0.4786, 0.5486, 0.4786, 0.5468, 0.4791, 0.7484, 0.4791, 0.6093, 0.4781, 0.55, 0.4781, 0.5486, 0.4786, 0.6704, 0.4786, 0.55, 0.4781, 0.4907, 0.4781, 0.4268, 0.4786, 0.5486, 0.4786, 0.4268, 0.4786, 0.4444, 0.4732, 0.3701, 0.4733, 0.3451, 0.4791, 0.4907, 0.4781, 0.508, 0.4729, 0.4444, 0.4732, 0.4268, 0.4786, 0.508, 0.4729, 0.5259, 0.4675, 0.4648, 0.4671, 0.4444, 0.4732, 0.7084, 0.4671, 0.688, 0.4732, 0.7677, 0.4733, 0.7901, 0.4665, 0.6445, 0.4675, 0.6266, 0.4729, 0.688, 0.4732, 0.7084, 0.4671, 0.6266, 0.4729, 0.6093, 0.4781, 0.6704, 0.4786, 0.688, 0.4732, 0.4648, 0.4671, 0.5866, 0.4671, 0.5884, 0.4665, 0.3868, 0.4665, 0.5259, 0.4675, 0.5852, 0.4675, 0.5866, 0.4671, 0.4648, 0.4671, 0.5852, 0.4675, 0.6445, 0.4675, 0.7084, 0.4671, 0.5866, 0.4671, 0.6095, 0.4728, 0.5676, 0.4728, 0.5504, 0.478, 0.5924, 0.478, 0.6267, 0.4676, 0.5848, 0.4676, 0.5676, 0.4728, 0.6095, 0.4728, 0.5848, 0.4676, 0.5428, 0.4676, 0.5257, 0.4728, 0.5676, 0.4728, 0.5848, 0.4676, 0.6267, 0.4676, 0.6445, 0.4675, 0.5852, 0.4675, 0.5428, 0.4676, 0.5848, 0.4676, 0.5852, 0.4675, 0.5259, 0.4675, 0.6095, 0.4728, 0.5924, 0.478, 0.6093, 0.4781, 0.6266, 0.4729, 0.6267, 0.4676, 0.6095, 0.4728, 0.6266, 0.4729, 0.6445, 0.4675, 0.5257, 0.4728, 0.5428, 0.4676, 0.5259, 0.4675, 0.508, 0.4729, 0.5085, 0.478, 0.5257, 0.4728, 0.508, 0.4729, 0.4907, 0.4781, 0.5504, 0.478, 0.5085, 0.478, 0.4907, 0.4781, 0.55, 0.4781, 0.5924, 0.478, 0.5504, 0.478, 0.55, 0.4781, 0.6093, 0.4781, 1.0, 0.5, 1.0, 1.0, 0.9688, 1.0, 0.9688, 0.5, 0.9688, 0.5, 0.9688, 1.0, 0.9375, 1.0, 0.9375, 0.5, 0.7956, 0.4795, 0.75, 0.484, 0.75, 0.49, 0.7968, 0.4854, 0.25, 0.484, 0.2956, 0.4795, 0.2968, 0.4854, 0.25, 0.49, 0.8395, 0.4662, 0.7956, 0.4795, 0.7968, 0.4854, 0.8418, 0.4717, 0.2956, 0.4795, 0.3395, 0.4662, 0.3418, 0.4717, 0.2968, 0.4854, 0.2956, 0.4795, 0.25, 0.484, 0.75, 0.484, 0.7956, 0.4795, 0.5676, 0.4728, 0.5257, 0.4728, 0.5085, 0.478, 0.5504, 0.478, 0.7901, 0.4665, 0.7677, 0.4733, 0.7484, 0.4791, 0.7956, 0.4795, 0.8395, 0.4662, 0.3451, 0.4791, 0.3701, 0.4733, 0.3868, 0.4665, 0.3395, 0.4662, 0.2956, 0.4795, 0.7484, 0.4791, 0.5468, 0.4791, 0.3451, 0.4791, 0.2956, 0.4795, 0.7956, 0.4795, 0.3868, 0.4665, 0.5884, 0.4665, 0.7901, 0.4665, 0.8395, 0.4662, 0.3395, 0.4662, 0.5866, 0.4671, 0.7084, 0.4671, 0.7901, 0.4665, 0.5884, 0.4665, 0.688, 0.4732, 0.6704, 0.4786, 0.7484, 0.4791, 0.7677, 0.4733, 0.4444, 0.4732, 0.4648, 0.4671, 0.3868, 0.4665, 0.3701, 0.4733, 0.5486, 0.4786, 0.4268, 0.4786, 0.3451, 0.4791, 0.5468, 0.4791, 0.6704, 0.4786, 0.5486, 0.4786, 0.5468, 0.4791, 0.7484, 0.4791, 0.6093, 0.4781, 0.55, 0.4781, 0.5486, 0.4786, 0.6704, 0.4786, 0.55, 0.4781, 0.4907, 0.4781, 0.4268, 0.4786, 0.5486, 0.4786, 0.4268, 0.4786, 0.4444, 0.4732, 0.3701, 0.4733, 0.3451, 0.4791, 0.4907, 0.4781, 0.508, 0.4729, 0.4444, 0.4732, 0.4268, 0.4786, 0.508, 0.4729, 0.5259, 0.4675, 0.4648, 0.4671, 0.4444, 0.4732, 0.7084, 0.4671, 0.688, 0.4732, 0.7677, 0.4733, 0.7901, 0.4665, 0.6445, 0.4675, 0.6266, 0.4729, 0.688, 0.4732, 0.7084, 0.4671, 0.6266, 0.4729, 0.6093, 0.4781, 0.6704, 0.4786, 0.688, 0.4732, 0.4648, 0.4671, 0.5866, 0.4671, 0.5884, 0.4665, 0.3868, 0.4665, 0.5259, 0.4675, 0.5852, 0.4675, 0.5866, 0.4671, 0.4648, 0.4671, 0.5852, 0.4675, 0.6445, 0.4675, 0.7084, 0.4671, 0.5866, 0.4671, 0.6095, 0.4728, 0.5676, 0.4728, 0.5504, 0.478, 0.5924, 0.478, 0.6267, 0.4676, 0.5848, 0.4676, 0.5676, 0.4728, 0.6095, 0.4728, 0.5848, 0.4676, 0.5428, 0.4676, 0.5257, 0.4728, 0.5676, 0.4728, 0.5848, 0.4676, 0.6267, 0.4676, 0.6445, 0.4675, 0.5852, 0.4675, 0.5428, 0.4676, 0.5848, 0.4676, 0.5852, 0.4675, 0.5259, 0.4675, 0.6095, 0.4728, 0.5924, 0.478, 0.6093, 0.4781, 0.6266, 0.4729, 0.6267, 0.4676, 0.6095, 0.4728, 0.6266, 0.4729, 0.6445, 0.4675, 0.5257, 0.4728, 0.5428, 0.4676, 0.5259, 0.4675, 0.508, 0.4729, 0.5085, 0.478, 0.5257, 0.4728, 0.508, 0.4729, 0.4907, 0.4781, 0.5504, 0.478, 0.5085, 0.478, 0.4907, 0.4781, 0.55, 0.4781, 0.5924, 0.478, 0.5504, 0.478, 0.55, 0.4781, 0.6093, 0.4781, 1.0, 0.5, 1.0, 1.0, 0.9688, 1.0, 0.9688, 0.5, 0.9688, 0.5, 0.9688, 1.0, 0.9375, 1.0, 0.9375, 0.5, 0.7956, 0.4795, 0.75, 0.484, 0.75, 0.49, 0.7968, 0.4854, 0.25, 0.484, 0.2956, 0.4795, 0.2968, 0.4854, 0.25, 0.49, 0.8395, 0.4662, 0.7956, 0.4795, 0.7968, 0.4854, 0.8418, 0.4717, 0.2956, 0.4795, 0.3395, 0.4662, 0.3418, 0.4717, 0.2968, 0.4854, 0.2956, 0.4795, 0.25, 0.484, 0.75, 0.484, 0.7956, 0.4795, 0.5676, 0.4728, 0.5257, 0.4728, 0.5085, 0.478, 0.5504, 0.478, 0.7901, 0.4665, 0.7677, 0.4733, 0.7484, 0.4791, 0.7956, 0.4795, 0.8395, 0.4662, 0.3451, 0.4791, 0.3701, 0.4733, 0.3868, 0.4665, 0.3395, 0.4662, 0.2956, 0.4795, 0.7484, 0.4791, 0.5468, 0.4791, 0.3451, 0.4791, 0.2956, 0.4795, 0.7956, 0.4795, 0.3868, 0.4665, 0.5884, 0.4665, 0.7901, 0.4665, 0.8395, 0.4662, 0.3395, 0.4662, 0.5866, 0.4671, 0.7084, 0.4671, 0.7901, 0.4665, 0.5884, 0.4665, 0.688, 0.4732, 0.6704, 0.4786, 0.7484, 0.4791, 0.7677, 0.4733, 0.4444, 0.4732, 0.4648, 0.4671, 0.3868, 0.4665, 0.3701, 0.4733, 0.5486, 0.4786, 0.4268, 0.4786, 0.3451, 0.4791, 0.5468, 0.4791, 0.6704, 0.4786, 0.5486, 0.4786, 0.5468, 0.4791, 0.7484, 0.4791, 0.6093, 0.4781, 0.55, 0.4781, 0.5486, 0.4786, 0.6704, 0.4786, 0.55, 0.4781, 0.4907, 0.4781, 0.4268, 0.4786, 0.5486, 0.4786, 0.4268, 0.4786, 0.4444, 0.4732, 0.3701, 0.4733, 0.3451, 0.4791, 0.4907, 0.4781, 0.508, 0.4729, 0.4444, 0.4732, 0.4268, 0.4786, 0.508, 0.4729, 0.5259, 0.4675, 0.4648, 0.4671, 0.4444, 0.4732, 0.7084, 0.4671, 0.688, 0.4732, 0.7677, 0.4733, 0.7901, 0.4665, 0.6445, 0.4675, 0.6266, 0.4729, 0.688, 0.4732, 0.7084, 0.4671, 0.6266, 0.4729, 0.6093, 0.4781, 0.6704, 0.4786, 0.688, 0.4732, 0.4648, 0.4671, 0.5866, 0.4671, 0.5884, 0.4665, 0.3868, 0.4665, 0.5259, 0.4675, 0.5852, 0.4675, 0.5866, 0.4671, 0.4648, 0.4671, 0.5852, 0.4675, 0.6445, 0.4675, 0.7084, 0.4671, 0.5866, 0.4671, 0.6095, 0.4728, 0.5676, 0.4728, 0.5504, 0.478, 0.5924, 0.478, 0.6267, 0.4676, 0.5848, 0.4676, 0.5676, 0.4728, 0.6095, 0.4728, 0.5848, 0.4676, 0.5428, 0.4676, 0.5257, 0.4728, 0.5676, 0.4728, 0.5848, 0.4676, 0.6267, 0.4676, 0.6445, 0.4675, 0.5852, 0.4675, 0.5428, 0.4676, 0.5848, 0.4676, 0.5852, 0.4675, 0.5259, 0.4675, 0.6095, 0.4728, 0.5924, 0.478, 0.6093, 0.4781, 0.6266, 0.4729, 0.6267, 0.4676, 0.6095, 0.4728, 0.6266, 0.4729, 0.6445, 0.4675, 0.5257, 0.4728, 0.5428, 0.4676, 0.5259, 0.4675, 0.508, 0.4729, 0.5085, 0.478, 0.5257, 0.4728, 0.508, 0.4729, 0.4907, 0.4781, 0.5504, 0.478, 0.5085, 0.478, 0.4907, 0.4781, 0.55, 0.4781, 0.5924, 0.478, 0.5504, 0.478, 0.55, 0.4781, 0.6093, 0.4781, 1.0, 0.5, 1.0, 1.0, 0.9688, 1.0, 0.9688, 0.5, 0.9688, 0.5, 0.9688, 1.0, 0.9375, 1.0, 0.9375, 0.5, 0.7956, 0.4795, 0.75, 0.484, 0.75, 0.49, 0.7968, 0.4854, 0.25, 0.484, 0.2956, 0.4795, 0.2968, 0.4854, 0.25, 0.49, 0.8395, 0.4662, 0.7956, 0.4795, 0.7968, 0.4854, 0.8418, 0.4717, 0.2956, 0.4795, 0.3395, 0.4662, 0.3418, 0.4717, 0.2968, 0.4854, 0.2956, 0.4795, 0.25, 0.484, 0.75, 0.484, 0.7956, 0.4795, 0.5676, 0.4728, 0.5257, 0.4728, 0.5085, 0.478, 0.5504, 0.478, 0.7901, 0.4665, 0.7677, 0.4733, 0.7484, 0.4791, 0.7956, 0.4795, 0.8395, 0.4662, 0.3451, 0.4791, 0.3701, 0.4733, 0.3868, 0.4665, 0.3395, 0.4662, 0.2956, 0.4795, 0.7484, 0.4791, 0.5468, 0.4791, 0.3451, 0.4791, 0.2956, 0.4795, 0.7956, 0.4795, 0.3868, 0.4665, 0.5884, 0.4665, 0.7901, 0.4665, 0.8395, 0.4662, 0.3395, 0.4662, 0.5866, 0.4671, 0.7084, 0.4671, 0.7901, 0.4665, 0.5884, 0.4665, 0.688, 0.4732, 0.6704, 0.4786, 0.7484, 0.4791, 0.7677, 0.4733, 0.4444, 0.4732, 0.4648, 0.4671, 0.3868, 0.4665, 0.3701, 0.4733, 0.5486, 0.4786, 0.4268, 0.4786, 0.3451, 0.4791, 0.5468, 0.4791, 0.6704, 0.4786, 0.5486, 0.4786, 0.5468, 0.4791, 0.7484, 0.4791, 0.6093, 0.4781, 0.55, 0.4781, 0.5486, 0.4786, 0.6704, 0.4786, 0.55, 0.4781, 0.4907, 0.4781, 0.4268, 0.4786, 0.5486, 0.4786, 0.4268, 0.4786, 0.4444, 0.4732, 0.3701, 0.4733, 0.3451, 0.4791, 0.4907, 0.4781, 0.508, 0.4729, 0.4444, 0.4732, 0.4268, 0.4786, 0.508, 0.4729, 0.5259, 0.4675, 0.4648, 0.4671, 0.4444, 0.4732, 0.7084, 0.4671, 0.688, 0.4732, 0.7677, 0.4733, 0.7901, 0.4665, 0.6445, 0.4675, 0.6266, 0.4729, 0.688, 0.4732, 0.7084, 0.4671, 0.6266, 0.4729, 0.6093, 0.4781, 0.6704, 0.4786, 0.688, 0.4732, 0.4648, 0.4671, 0.5866, 0.4671, 0.5884, 0.4665, 0.3868, 0.4665, 0.5259, 0.4675, 0.5852, 0.4675, 0.5866, 0.4671, 0.4648, 0.4671, 0.5852, 0.4675, 0.6445, 0.4675, 0.7084, 0.4671, 0.5866, 0.4671, 0.6095, 0.4728, 0.5676, 0.4728, 0.5504, 0.478, 0.5924, 0.478, 0.6267, 0.4676, 0.5848, 0.4676, 0.5676, 0.4728, 0.6095, 0.4728, 0.5848, 0.4676, 0.5428, 0.4676, 0.5257, 0.4728, 0.5676, 0.4728, 0.5848, 0.4676, 0.6267, 0.4676, 0.6445, 0.4675, 0.5852, 0.4675, 0.5428, 0.4676, 0.5848, 0.4676, 0.5852, 0.4675, 0.5259, 0.4675, 0.6095, 0.4728, 0.5924, 0.478, 0.6093, 0.4781, 0.6266, 0.4729, 0.6267, 0.4676, 0.6095, 0.4728, 0.6266, 0.4729, 0.6445, 0.4675, 0.5257, 0.4728, 0.5428, 0.4676, 0.5259, 0.4675, 0.508, 0.4729, 0.5085, 0.478, 0.5257, 0.4728, 0.508, 0.4729, 0.4907, 0.4781, 0.5504, 0.478, 0.5085, 0.478, 0.4907, 0.4781, 0.55, 0.4781, 0.5924, 0.478, 0.5504, 0.478, 0.55, 0.4781, 0.6093, 0.4781, 1.0, 0.5, 1.0, 1.0, 0.9688, 1.0, 0.9688, 0.5, 0.9688, 0.5, 0.9688, 1.0, 0.9375, 1.0, 0.9375, 0.5, 0.7956, 0.4795, 0.75, 0.484, 0.75, 0.49, 0.7968, 0.4854, 0.25, 0.484, 0.2956, 0.4795, 0.2968, 0.4854, 0.25, 0.49, 0.8395, 0.4662, 0.7956, 0.4795, 0.7968, 0.4854, 0.8418, 0.4717, 0.2956, 0.4795, 0.3395, 0.4662, 0.3418, 0.4717, 0.2968, 0.4854, 0.2956, 0.4795, 0.25, 0.484, 0.75, 0.484, 0.7956, 0.4795, 0.5676, 0.4728, 0.5257, 0.4728, 0.5085, 0.478, 0.5504, 0.478, 0.7901, 0.4665, 0.7677, 0.4733, 0.7484, 0.4791, 0.7956, 0.4795, 0.8395, 0.4662, 0.3451, 0.4791, 0.3701, 0.4733, 0.3868, 0.4665, 0.3395, 0.4662, 0.2956, 0.4795, 0.7484, 0.4791, 0.5468, 0.4791, 0.3451, 0.4791, 0.2956, 0.4795, 0.7956, 0.4795, 0.3868, 0.4665, 0.5884, 0.4665, 0.7901, 0.4665, 0.8395, 0.4662, 0.3395, 0.4662, 0.5866, 0.4671, 0.7084, 0.4671, 0.7901, 0.4665, 0.5884, 0.4665, 0.688, 0.4732, 0.6704, 0.4786, 0.7484, 0.4791, 0.7677, 0.4733, 0.4444, 0.4732, 0.4648, 0.4671, 0.3868, 0.4665, 0.3701, 0.4733, 0.5486, 0.4786, 0.4268, 0.4786, 0.3451, 0.4791, 0.5468, 0.4791, 0.6704, 0.4786, 0.5486, 0.4786, 0.5468, 0.4791, 0.7484, 0.4791, 0.6093, 0.4781, 0.55, 0.4781, 0.5486, 0.4786, 0.6704, 0.4786, 0.55, 0.4781, 0.4907, 0.4781, 0.4268, 0.4786, 0.5486, 0.4786, 0.4268, 0.4786, 0.4444, 0.4732, 0.3701, 0.4733, 0.3451, 0.4791, 0.4907, 0.4781, 0.508, 0.4729, 0.4444, 0.4732, 0.4268, 0.4786, 0.508, 0.4729, 0.5259, 0.4675, 0.4648, 0.4671, 0.4444, 0.4732, 0.7084, 0.4671, 0.688, 0.4732, 0.7677, 0.4733, 0.7901, 0.4665, 0.6445, 0.4675, 0.6266, 0.4729, 0.688, 0.4732, 0.7084, 0.4671, 0.6266, 0.4729, 0.6093, 0.4781, 0.6704, 0.4786, 0.688, 0.4732, 0.4648, 0.4671, 0.5866, 0.4671, 0.5884, 0.4665, 0.3868, 0.4665, 0.5259, 0.4675, 0.5852, 0.4675, 0.5866, 0.4671, 0.4648, 0.4671, 0.5852, 0.4675, 0.6445, 0.4675, 0.7084, 0.4671, 0.5866, 0.4671, 0.6095, 0.4728, 0.5676, 0.4728, 0.5504, 0.478, 0.5924, 0.478, 0.6267, 0.4676, 0.5848, 0.4676, 0.5676, 0.4728, 0.6095, 0.4728, 0.5848, 0.4676, 0.5428, 0.4676, 0.5257, 0.4728, 0.5676, 0.4728, 0.5848, 0.4676, 0.6267, 0.4676, 0.6445, 0.4675, 0.5852, 0.4675, 0.5428, 0.4676, 0.5848, 0.4676, 0.5852, 0.4675, 0.5259, 0.4675, 0.6095, 0.4728, 0.5924, 0.478, 0.6093, 0.4781, 0.6266, 0.4729, 0.6267, 0.4676, 0.6095, 0.4728, 0.6266, 0.4729, 0.6445, 0.4675, 0.5257, 0.4728, 0.5428, 0.4676, 0.5259, 0.4675, 0.508, 0.4729, 0.5085, 0.478, 0.5257, 0.4728, 0.508, 0.4729, 0.4907, 0.4781, 0.5504, 0.478, 0.5085, 0.478, 0.4907, 0.4781, 0.55, 0.4781, 0.5924, 0.478, 0.5504, 0.478, 0.55, 0.4781, 0.6093, 0.4781, 1.0, 0.5, 1.0, 1.0, 0.9688, 1.0, 0.9688, 0.5, 0.9688, 0.5, 0.9688, 1.0, 0.9375, 1.0, 0.9375, 0.5, 0.7956, 0.4795, 0.75, 0.484, 0.75, 0.49, 0.7968, 0.4854, 0.25, 0.484, 0.2956, 0.4795, 0.2968, 0.4854, 0.25, 0.49, 0.8395, 0.4662, 0.7956, 0.4795, 0.7968, 0.4854, 0.8418, 0.4717, 0.2956, 0.4795, 0.3395, 0.4662, 0.3418, 0.4717, 0.2968, 0.4854, 0.2956, 0.4795, 0.25, 0.484, 0.75, 0.484, 0.7956, 0.4795, 0.5676, 0.4728, 0.5257, 0.4728, 0.5085, 0.478, 0.5504, 0.478, 0.7901, 0.4665, 0.7677, 0.4733, 0.7484, 0.4791, 0.7956, 0.4795, 0.8395, 0.4662, 0.3451, 0.4791, 0.3701, 0.4733, 0.3868, 0.4665, 0.3395, 0.4662, 0.2956, 0.4795, 0.7484, 0.4791, 0.5468, 0.4791, 0.3451, 0.4791, 0.2956, 0.4795, 0.7956, 0.4795, 0.3868, 0.4665, 0.5884, 0.4665, 0.7901, 0.4665, 0.8395, 0.4662, 0.3395, 0.4662, 0.5866, 0.4671, 0.7084, 0.4671, 0.7901, 0.4665, 0.5884, 0.4665, 0.688, 0.4732, 0.6704, 0.4786, 0.7484, 0.4791, 0.7677, 0.4733, 0.4444, 0.4732, 0.4648, 0.4671, 0.3868, 0.4665, 0.3701, 0.4733, 0.5486, 0.4786, 0.4268, 0.4786, 0.3451, 0.4791, 0.5468, 0.4791, 0.6704, 0.4786, 0.5486, 0.4786, 0.5468, 0.4791, 0.7484, 0.4791, 0.6093, 0.4781, 0.55, 0.4781, 0.5486, 0.4786, 0.6704, 0.4786, 0.55, 0.4781, 0.4907, 0.4781, 0.4268, 0.4786, 0.5486, 0.4786, 0.4268, 0.4786, 0.4444, 0.4732, 0.3701, 0.4733, 0.3451, 0.4791, 0.4907, 0.4781, 0.508, 0.4729, 0.4444, 0.4732, 0.4268, 0.4786, 0.508, 0.4729, 0.5259, 0.4675, 0.4648, 0.4671, 0.4444, 0.4732, 0.7084, 0.4671, 0.688, 0.4732, 0.7677, 0.4733, 0.7901, 0.4665, 0.6445, 0.4675, 0.6266, 0.4729, 0.688, 0.4732, 0.7084, 0.4671, 0.6266, 0.4729, 0.6093, 0.4781, 0.6704, 0.4786, 0.688, 0.4732, 0.4648, 0.4671, 0.5866, 0.4671, 0.5884, 0.4665, 0.3868, 0.4665, 0.5259, 0.4675, 0.5852, 0.4675, 0.5866, 0.4671, 0.4648, 0.4671, 0.5852, 0.4675, 0.6445, 0.4675, 0.7084, 0.4671, 0.5866, 0.4671, 0.6095, 0.4728, 0.5676, 0.4728, 0.5504, 0.478, 0.5924, 0.478, 0.6267, 0.4676, 0.5848, 0.4676, 0.5676, 0.4728, 0.6095, 0.4728, 0.5848, 0.4676, 0.5428, 0.4676, 0.5257, 0.4728, 0.5676, 0.4728, 0.5848, 0.4676, 0.6267, 0.4676, 0.6445, 0.4675, 0.5852, 0.4675, 0.5428, 0.4676, 0.5848, 0.4676, 0.5852, 0.4675, 0.5259, 0.4675, 0.6095, 0.4728, 0.5924, 0.478, 0.6093, 0.4781, 0.6266, 0.4729, 0.6267, 0.4676, 0.6095, 0.4728, 0.6266, 0.4729, 0.6445, 0.4675, 0.5257, 0.4728, 0.5428, 0.4676, 0.5259, 0.4675, 0.508, 0.4729, 0.5085, 0.478, 0.5257, 0.4728, 0.508, 0.4729, 0.4907, 0.4781, 0.5504, 0.478, 0.5085, 0.478, 0.4907, 0.4781, 0.55, 0.4781, 0.5924, 0.478, 0.5504, 0.478, 0.55, 0.4781, 0.6093, 0.4781, 1.0, 0.5, 1.0, 1.0, 0.9688, 1.0, 0.9688, 0.5, 0.9688, 0.5, 0.9688, 1.0, 0.9375, 1.0, 0.9375, 0.5, 0.7956, 0.4795, 0.75, 0.484, 0.75, 0.49, 0.7968, 0.4854, 0.25, 0.484, 0.2956, 0.4795, 0.2968, 0.4854, 0.25, 0.49, 0.8395, 0.4662, 0.7956, 0.4795, 0.7968, 0.4854, 0.8418, 0.4717, 0.2956, 0.4795, 0.3395, 0.4662, 0.3418, 0.4717, 0.2968, 0.4854, 0.2956, 0.4795, 0.25, 0.484, 0.75, 0.484, 0.7956, 0.4795, 0.5676, 0.4728, 0.5257, 0.4728, 0.5085, 0.478, 0.5504, 0.478, 0.7901, 0.4665, 0.7677, 0.4733, 0.7484, 0.4791, 0.7956, 0.4795, 0.8395, 0.4662, 0.3451, 0.4791, 0.3701, 0.4733, 0.3868, 0.4665, 0.3395, 0.4662, 0.2956, 0.4795, 0.7484, 0.4791, 0.5468, 0.4791, 0.3451, 0.4791, 0.2956, 0.4795, 0.7956, 0.4795, 0.3868, 0.4665, 0.5884, 0.4665, 0.7901, 0.4665, 0.8395, 0.4662, 0.3395, 0.4662, 0.5866, 0.4671, 0.7084, 0.4671, 0.7901, 0.4665, 0.5884, 0.4665, 0.688, 0.4732, 0.6704, 0.4786, 0.7484, 0.4791, 0.7677, 0.4733, 0.4444, 0.4732, 0.4648, 0.4671, 0.3868, 0.4665, 0.3701, 0.4733, 0.5486, 0.4786, 0.4268, 0.4786, 0.3451, 0.4791, 0.5468, 0.4791, 0.6704, 0.4786, 0.5486, 0.4786, 0.5468, 0.4791, 0.7484, 0.4791, 0.6093, 0.4781, 0.55, 0.4781, 0.5486, 0.4786, 0.6704, 0.4786, 0.55, 0.4781, 0.4907, 0.4781, 0.4268, 0.4786, 0.5486, 0.4786, 0.4268, 0.4786, 0.4444, 0.4732, 0.3701, 0.4733, 0.3451, 0.4791, 0.4907, 0.4781, 0.508, 0.4729, 0.4444, 0.4732, 0.4268, 0.4786, 0.508, 0.4729, 0.5259, 0.4675, 0.4648, 0.4671, 0.4444, 0.4732, 0.7084, 0.4671, 0.688, 0.4732, 0.7677, 0.4733, 0.7901, 0.4665, 0.6445, 0.4675, 0.6266, 0.4729, 0.688, 0.4732, 0.7084, 0.4671, 0.6266, 0.4729, 0.6093, 0.4781, 0.6704, 0.4786, 0.688, 0.4732, 0.4648, 0.4671, 0.5866, 0.4671, 0.5884, 0.4665, 0.3868, 0.4665, 0.5259, 0.4675, 0.5852, 0.4675, 0.5866, 0.4671, 0.4648, 0.4671, 0.5852, 0.4675, 0.6445, 0.4675, 0.7084, 0.4671, 0.5866, 0.4671, 0.6095, 0.4728, 0.5676, 0.4728, 0.5504, 0.478, 0.5924, 0.478, 0.6267, 0.4676, 0.5848, 0.4676, 0.5676, 0.4728, 0.6095, 0.4728, 0.5848, 0.4676, 0.5428, 0.4676, 0.5257, 0.4728, 0.5676, 0.4728, 0.5848, 0.4676, 0.6267, 0.4676, 0.6445, 0.4675, 0.5852, 0.4675, 0.5428, 0.4676, 0.5848, 0.4676, 0.5852, 0.4675, 0.5259, 0.4675, 0.6095, 0.4728, 0.5924, 0.478, 0.6093, 0.4781, 0.6266, 0.4729, 0.6267, 0.4676, 0.6095, 0.4728, 0.6266, 0.4729, 0.6445, 0.4675, 0.5257, 0.4728, 0.5428, 0.4676, 0.5259, 0.4675, 0.508, 0.4729, 0.5085, 0.478, 0.5257, 0.4728, 0.508, 0.4729, 0.4907, 0.4781, 0.5504, 0.478, 0.5085, 0.478, 0.4907, 0.4781, 0.55, 0.4781, 0.5924, 0.478, 0.5504, 0.478, 0.55, 0.4781, 0.6093, 0.4781, 1.0, 0.5, 1.0, 1.0, 0.9688, 1.0, 0.9688, 0.5, 0.9688, 0.5, 0.9688, 1.0, 0.9375, 1.0, 0.9375, 0.5, 0.7956, 0.4795, 0.75, 0.484, 0.75, 0.49, 0.7968, 0.4854, 0.25, 0.484, 0.2956, 0.4795, 0.2968, 0.4854, 0.25, 0.49, 0.8395, 0.4662, 0.7956, 0.4795, 0.7968, 0.4854, 0.8418, 0.4717, 0.2956, 0.4795, 0.3395, 0.4662, 0.3418, 0.4717, 0.2968, 0.4854, 0.2956, 0.4795, 0.25, 0.484, 0.75, 0.484, 0.7956, 0.4795, 0.5676, 0.4728, 0.5257, 0.4728, 0.5085, 0.478, 0.5504, 0.478, 0.7901, 0.4665, 0.7677, 0.4733, 0.7484, 0.4791, 0.7956, 0.4795, 0.8395, 0.4662, 0.3451, 0.4791, 0.3701, 0.4733, 0.3868, 0.4665, 0.3395, 0.4662, 0.2956, 0.4795, 0.7484, 0.4791, 0.5468, 0.4791, 0.3451, 0.4791, 0.2956, 0.4795, 0.7956, 0.4795, 0.3868, 0.4665, 0.5884, 0.4665, 0.7901, 0.4665, 0.8395, 0.4662, 0.3395, 0.4662, 0.5866, 0.4671, 0.7084, 0.4671, 0.7901, 0.4665, 0.5884, 0.4665, 0.688, 0.4732, 0.6704, 0.4786, 0.7484, 0.4791, 0.7677, 0.4733, 0.4444, 0.4732, 0.4648, 0.4671, 0.3868, 0.4665, 0.3701, 0.4733, 0.5486, 0.4786, 0.4268, 0.4786, 0.3451, 0.4791, 0.5468, 0.4791, 0.6704, 0.4786, 0.5486, 0.4786, 0.5468, 0.4791, 0.7484, 0.4791, 0.6093, 0.4781, 0.55, 0.4781, 0.5486, 0.4786, 0.6704, 0.4786, 0.55, 0.4781, 0.4907, 0.4781, 0.4268, 0.4786, 0.5486, 0.4786, 0.4268, 0.4786, 0.4444, 0.4732, 0.3701, 0.4733, 0.3451, 0.4791, 0.4907, 0.4781, 0.508, 0.4729, 0.4444, 0.4732, 0.4268, 0.4786, 0.508, 0.4729, 0.5259, 0.4675, 0.4648, 0.4671, 0.4444, 0.4732, 0.7084, 0.4671, 0.688, 0.4732, 0.7677, 0.4733, 0.7901, 0.4665, 0.6445, 0.4675, 0.6266, 0.4729, 0.688, 0.4732, 0.7084, 0.4671, 0.6266, 0.4729, 0.6093, 0.4781, 0.6704, 0.4786, 0.688, 0.4732, 0.4648, 0.4671, 0.5866, 0.4671, 0.5884, 0.4665, 0.3868, 0.4665, 0.5259, 0.4675, 0.5852, 0.4675, 0.5866, 0.4671, 0.4648, 0.4671, 0.5852, 0.4675, 0.6445, 0.4675, 0.7084, 0.4671, 0.5866, 0.4671, 0.6095, 0.4728, 0.5676, 0.4728, 0.5504, 0.478, 0.5924, 0.478, 0.6267, 0.4676, 0.5848, 0.4676, 0.5676, 0.4728, 0.6095, 0.4728, 0.5848, 0.4676, 0.5428, 0.4676, 0.5257, 0.4728, 0.5676, 0.4728, 0.5848, 0.4676, 0.6267, 0.4676, 0.6445, 0.4675, 0.5852, 0.4675, 0.5428, 0.4676, 0.5848, 0.4676, 0.5852, 0.4675, 0.5259, 0.4675, 0.6095, 0.4728, 0.5924, 0.478, 0.6093, 0.4781, 0.6266, 0.4729, 0.6267, 0.4676, 0.6095, 0.4728, 0.6266, 0.4729, 0.6445, 0.4675, 0.5257, 0.4728, 0.5428, 0.4676, 0.5259, 0.4675, 0.508, 0.4729, 0.5085, 0.478, 0.5257, 0.4728, 0.508, 0.4729, 0.4907, 0.4781, 0.5504, 0.478, 0.5085, 0.478, 0.4907, 0.4781, 0.55, 0.4781, 0.5924, 0.478, 0.5504, 0.478, 0.55, 0.4781, 0.6093, 0.4781, 1.0, 0.5, 1.0, 1.0, 0.9688, 1.0, 0.9688, 0.5, 0.9688, 0.5, 0.9688, 1.0, 0.9375, 1.0, 0.9375, 0.5, 0.7956, 0.4795, 0.75, 0.484, 0.75, 0.49, 0.7968, 0.4854, 0.25, 0.484, 0.2956, 0.4795, 0.2968, 0.4854, 0.25, 0.49, 0.8395, 0.4662, 0.7956, 0.4795, 0.7968, 0.4854, 0.8418, 0.4717, 0.2956, 0.4795, 0.3395, 0.4662, 0.3418, 0.4717, 0.2968, 0.4854, 0.2956, 0.4795, 0.25, 0.484, 0.75, 0.484, 0.7956, 0.4795, 0.5676, 0.4728, 0.5257, 0.4728, 0.5085, 0.478, 0.5504, 0.478, 0.7901, 0.4665, 0.7677, 0.4733, 0.7484, 0.4791, 0.7956, 0.4795, 0.8395, 0.4662, 0.3451, 0.4791, 0.3701, 0.4733, 0.3868, 0.4665, 0.3395, 0.4662, 0.2956, 0.4795, 0.7484, 0.4791, 0.5468, 0.4791, 0.3451, 0.4791, 0.2956, 0.4795, 0.7956, 0.4795, 0.3868, 0.4665, 0.5884, 0.4665, 0.7901, 0.4665, 0.8395, 0.4662, 0.3395, 0.4662, 0.5866, 0.4671, 0.7084, 0.4671, 0.7901, 0.4665, 0.5884, 0.4665, 0.688, 0.4732, 0.6704, 0.4786, 0.7484, 0.4791, 0.7677, 0.4733, 0.4444, 0.4732, 0.4648, 0.4671, 0.3868, 0.4665, 0.3701, 0.4733, 0.5486, 0.4786, 0.4268, 0.4786, 0.3451, 0.4791, 0.5468, 0.4791, 0.6704, 0.4786, 0.5486, 0.4786, 0.5468, 0.4791, 0.7484, 0.4791, 0.6093, 0.4781, 0.55, 0.4781, 0.5486, 0.4786, 0.6704, 0.4786, 0.55, 0.4781, 0.4907, 0.4781, 0.4268, 0.4786, 0.5486, 0.4786, 0.4268, 0.4786, 0.4444, 0.4732, 0.3701, 0.4733, 0.3451, 0.4791, 0.4907, 0.4781, 0.508, 0.4729, 0.4444, 0.4732, 0.4268, 0.4786, 0.508, 0.4729, 0.5259, 0.4675, 0.4648, 0.4671, 0.4444, 0.4732, 0.7084, 0.4671, 0.688, 0.4732, 0.7677, 0.4733, 0.7901, 0.4665, 0.6445, 0.4675, 0.6266, 0.4729, 0.688, 0.4732, 0.7084, 0.4671, 0.6266, 0.4729, 0.6093, 0.4781, 0.6704, 0.4786, 0.688, 0.4732, 0.4648, 0.4671, 0.5866, 0.4671, 0.5884, 0.4665, 0.3868, 0.4665, 0.5259, 0.4675, 0.5852, 0.4675, 0.5866, 0.4671, 0.4648, 0.4671, 0.5852, 0.4675, 0.6445, 0.4675, 0.7084, 0.4671, 0.5866, 0.4671, 0.6095, 0.4728, 0.5676, 0.4728, 0.5504, 0.478, 0.5924, 0.478, 0.6267, 0.4676, 0.5848, 0.4676, 0.5676, 0.4728, 0.6095, 0.4728, 0.5848, 0.4676, 0.5428, 0.4676, 0.5257, 0.4728, 0.5676, 0.4728, 0.5848, 0.4676, 0.6267, 0.4676, 0.6445, 0.4675, 0.5852, 0.4675, 0.5428, 0.4676, 0.5848, 0.4676, 0.5852, 0.4675, 0.5259, 0.4675, 0.6095, 0.4728, 0.5924, 0.478, 0.6093, 0.4781, 0.6266, 0.4729, 0.6267, 0.4676, 0.6095, 0.4728, 0.6266, 0.4729, 0.6445, 0.4675, 0.5257, 0.4728, 0.5428, 0.4676, 0.5259, 0.4675, 0.508, 0.4729, 0.5085, 0.478, 0.5257, 0.4728, 0.508, 0.4729, 0.4907, 0.4781, 0.5504, 0.478, 0.5085, 0.478, 0.4907, 0.4781, 0.55, 0.4781, 0.5924, 0.478, 0.5504, 0.478, 0.55, 0.4781, 0.6093, 0.4781, 1.0, 0.5, 1.0, 1.0, 0.9688, 1.0, 0.9688, 0.5, 0.9688, 0.5, 0.9688, 1.0, 0.9375, 1.0, 0.9375, 0.5, 0.7956, 0.4795, 0.75, 0.484, 0.75, 0.49, 0.7968, 0.4854, 0.25, 0.484, 0.2956, 0.4795, 0.2968, 0.4854, 0.25, 0.49, 0.8395, 0.4662, 0.7956, 0.4795, 0.7968, 0.4854, 0.8418, 0.4717, 0.2956, 0.4795, 0.3395, 0.4662, 0.3418, 0.4717, 0.2968, 0.4854, 0.2956, 0.4795, 0.25, 0.484, 0.75, 0.484, 0.7956, 0.4795, 0.5676, 0.4728, 0.5257, 0.4728, 0.5085, 0.478, 0.5504, 0.478, 0.7901, 0.4665, 0.7677, 0.4733, 0.7484, 0.4791, 0.7956, 0.4795, 0.8395, 0.4662, 0.3451, 0.4791, 0.3701, 0.4733, 0.3868, 0.4665, 0.3395, 0.4662, 0.2956, 0.4795, 0.7484, 0.4791, 0.5468, 0.4791, 0.3451, 0.4791, 0.2956, 0.4795, 0.7956, 0.4795, 0.3868, 0.4665, 0.5884, 0.4665, 0.7901, 0.4665, 0.8395, 0.4662, 0.3395, 0.4662, 0.5866, 0.4671, 0.7084, 0.4671, 0.7901, 0.4665, 0.5884, 0.4665, 0.688, 0.4732, 0.6704, 0.4786, 0.7484, 0.4791, 0.7677, 0.4733, 0.4444, 0.4732, 0.4648, 0.4671, 0.3868, 0.4665, 0.3701, 0.4733, 0.5486, 0.4786, 0.4268, 0.4786, 0.3451, 0.4791, 0.5468, 0.4791, 0.6704, 0.4786, 0.5486, 0.4786, 0.5468, 0.4791, 0.7484, 0.4791, 0.6093, 0.4781, 0.55, 0.4781, 0.5486, 0.4786, 0.6704, 0.4786, 0.55, 0.4781, 0.4907, 0.4781, 0.4268, 0.4786, 0.5486, 0.4786, 0.4268, 0.4786, 0.4444, 0.4732, 0.3701, 0.4733, 0.3451, 0.4791, 0.4907, 0.4781, 0.508, 0.4729, 0.4444, 0.4732, 0.4268, 0.4786, 0.508, 0.4729, 0.5259, 0.4675, 0.4648, 0.4671, 0.4444, 0.4732, 0.7084, 0.4671, 0.688, 0.4732, 0.7677, 0.4733, 0.7901, 0.4665, 0.6445, 0.4675, 0.6266, 0.4729, 0.688, 0.4732, 0.7084, 0.4671, 0.6266, 0.4729, 0.6093, 0.4781, 0.6704, 0.4786, 0.688, 0.4732, 0.4648, 0.4671, 0.5866, 0.4671, 0.5884, 0.4665, 0.3868, 0.4665, 0.5259, 0.4675, 0.5852, 0.4675, 0.5866, 0.4671, 0.4648, 0.4671, 0.5852, 0.4675, 0.6445, 0.4675, 0.7084, 0.4671, 0.5866, 0.4671, 0.6095, 0.4728, 0.5676, 0.4728, 0.5504, 0.478, 0.5924, 0.478, 0.6267, 0.4676, 0.5848, 0.4676, 0.5676, 0.4728, 0.6095, 0.4728, 0.5848, 0.4676, 0.5428, 0.4676, 0.5257, 0.4728, 0.5676, 0.4728, 0.5848, 0.4676, 0.6267, 0.4676, 0.6445, 0.4675, 0.5852, 0.4675, 0.5428, 0.4676, 0.5848, 0.4676, 0.5852, 0.4675, 0.5259, 0.4675, 0.6095, 0.4728, 0.5924, 0.478, 0.6093, 0.4781, 0.6266, 0.4729, 0.6267, 0.4676, 0.6095, 0.4728, 0.6266, 0.4729, 0.6445, 0.4675, 0.5257, 0.4728, 0.5428, 0.4676, 0.5259, 0.4675, 0.508, 0.4729, 0.5085, 0.478, 0.5257, 0.4728, 0.508, 0.4729, 0.4907, 0.4781, 0.5504, 0.478, 0.5085, 0.478, 0.4907, 0.4781, 0.55, 0.4781, 0.5924, 0.478, 0.5504, 0.478, 0.55, 0.4781, 0.6093, 0.4781, 1.0, 0.5, 1.0, 1.0, 0.9688, 1.0, 0.9688, 0.5, 0.9688, 0.5, 0.9688, 1.0, 0.9375, 1.0, 0.9375, 0.5, 0.7956, 0.4795, 0.75, 0.484, 0.75, 0.49, 0.7968, 0.4854, 0.25, 0.484, 0.2956, 0.4795, 0.2968, 0.4854, 0.25, 0.49, 0.8395, 0.4662, 0.7956, 0.4795, 0.7968, 0.4854, 0.8418, 0.4717, 0.2956, 0.4795, 0.3395, 0.4662, 0.3418, 0.4717, 0.2968, 0.4854, 0.2956, 0.4795, 0.25, 0.484, 0.75, 0.484, 0.7956, 0.4795, 0.5676, 0.4728, 0.5257, 0.4728, 0.5085, 0.478, 0.5504, 0.478, 0.7901, 0.4665, 0.7677, 0.4733, 0.7484, 0.4791, 0.7956, 0.4795, 0.8395, 0.4662, 0.3451, 0.4791, 0.3701, 0.4733, 0.3868, 0.4665, 0.3395, 0.4662, 0.2956, 0.4795, 0.7484, 0.4791, 0.5468, 0.4791, 0.3451, 0.4791, 0.2956, 0.4795, 0.7956, 0.4795, 0.3868, 0.4665, 0.5884, 0.4665, 0.7901, 0.4665, 0.8395, 0.4662, 0.3395, 0.4662, 0.5866, 0.4671, 0.7084, 0.4671, 0.7901, 0.4665, 0.5884, 0.4665, 0.688, 0.4732, 0.6704, 0.4786, 0.7484, 0.4791, 0.7677, 0.4733, 0.4444, 0.4732, 0.4648, 0.4671, 0.3868, 0.4665, 0.3701, 0.4733, 0.5486, 0.4786, 0.4268, 0.4786, 0.3451, 0.4791, 0.5468, 0.4791, 0.6704, 0.4786, 0.5486, 0.4786, 0.5468, 0.4791, 0.7484, 0.4791, 0.6093, 0.4781, 0.55, 0.4781, 0.5486, 0.4786, 0.6704, 0.4786, 0.55, 0.4781, 0.4907, 0.4781, 0.4268, 0.4786, 0.5486, 0.4786, 0.4268, 0.4786, 0.4444, 0.4732, 0.3701, 0.4733, 0.3451, 0.4791, 0.4907, 0.4781, 0.508, 0.4729, 0.4444, 0.4732, 0.4268, 0.4786, 0.508, 0.4729, 0.5259, 0.4675, 0.4648, 0.4671, 0.4444, 0.4732, 0.7084, 0.4671, 0.688, 0.4732, 0.7677, 0.4733, 0.7901, 0.4665, 0.6445, 0.4675, 0.6266, 0.4729, 0.688, 0.4732, 0.7084, 0.4671, 0.6266, 0.4729, 0.6093, 0.4781, 0.6704, 0.4786, 0.688, 0.4732, 0.4648, 0.4671, 0.5866, 0.4671, 0.5884, 0.4665, 0.3868, 0.4665, 0.5259, 0.4675, 0.5852, 0.4675, 0.5866, 0.4671, 0.4648, 0.4671, 0.5852, 0.4675, 0.6445, 0.4675, 0.7084, 0.4671, 0.5866, 0.4671, 0.6095, 0.4728, 0.5676, 0.4728, 0.5504, 0.478, 0.5924, 0.478, 0.6267, 0.4676, 0.5848, 0.4676, 0.5676, 0.4728, 0.6095, 0.4728, 0.5848, 0.4676, 0.5428, 0.4676, 0.5257, 0.4728, 0.5676, 0.4728, 0.5848, 0.4676, 0.6267, 0.4676, 0.6445, 0.4675, 0.5852, 0.4675, 0.5428, 0.4676, 0.5848, 0.4676, 0.5852, 0.4675, 0.5259, 0.4675, 0.6095, 0.4728, 0.5924, 0.478, 0.6093, 0.4781, 0.6266, 0.4729, 0.6267, 0.4676, 0.6095, 0.4728, 0.6266, 0.4729, 0.6445, 0.4675, 0.5257, 0.4728, 0.5428, 0.4676, 0.5259, 0.4675, 0.508, 0.4729, 0.5085, 0.478, 0.5257, 0.4728, 0.508, 0.4729, 0.4907, 0.4781, 0.5504, 0.478, 0.5085, 0.478, 0.4907, 0.4781, 0.55, 0.4781, 0.5924, 0.478, 0.5504, 0.478, 0.55, 0.4781, 0.6093, 0.4781, 1.0, 0.5, 1.0, 1.0, 0.9688, 1.0, 0.9688, 0.5, 0.9688, 0.5, 0.9688, 1.0, 0.9375, 1.0, 0.9375, 0.5, 0.7956, 0.4795, 0.75, 0.484, 0.75, 0.49, 0.7968, 0.4854, 0.25, 0.484, 0.2956, 0.4795, 0.2968, 0.4854, 0.25, 0.49, 0.8395, 0.4662, 0.7956, 0.4795, 0.7968, 0.4854, 0.8418, 0.4717, 0.2956, 0.4795, 0.3395, 0.4662, 0.3418, 0.4717, 0.2968, 0.4854, 0.2956, 0.4795, 0.25, 0.484, 0.75, 0.484, 0.7956, 0.4795, 0.5676, 0.4728, 0.5257, 0.4728, 0.5085, 0.478, 0.5504, 0.478, 0.7901, 0.4665, 0.7677, 0.4733, 0.7484, 0.4791, 0.7956, 0.4795, 0.8395, 0.4662, 0.3451, 0.4791, 0.3701, 0.4733, 0.3868, 0.4665, 0.3395, 0.4662, 0.2956, 0.4795, 0.7484, 0.4791, 0.5468, 0.4791, 0.3451, 0.4791, 0.2956, 0.4795, 0.7956, 0.4795, 0.3868, 0.4665, 0.5884, 0.4665, 0.7901, 0.4665, 0.8395, 0.4662, 0.3395, 0.4662, 0.5866, 0.4671, 0.7084, 0.4671, 0.7901, 0.4665, 0.5884, 0.4665, 0.688, 0.4732, 0.6704, 0.4786, 0.7484, 0.4791, 0.7677, 0.4733, 0.4444, 0.4732, 0.4648, 0.4671, 0.3868, 0.4665, 0.3701, 0.4733, 0.5486, 0.4786, 0.4268, 0.4786, 0.3451, 0.4791, 0.5468, 0.4791, 0.6704, 0.4786, 0.5486, 0.4786, 0.5468, 0.4791, 0.7484, 0.4791, 0.6093, 0.4781, 0.55, 0.4781, 0.5486, 0.4786, 0.6704, 0.4786, 0.55, 0.4781, 0.4907, 0.4781, 0.4268, 0.4786, 0.5486, 0.4786, 0.4268, 0.4786, 0.4444, 0.4732, 0.3701, 0.4733, 0.3451, 0.4791, 0.4907, 0.4781, 0.508, 0.4729, 0.4444, 0.4732, 0.4268, 0.4786, 0.508, 0.4729, 0.5259, 0.4675, 0.4648, 0.4671, 0.4444, 0.4732, 0.7084, 0.4671, 0.688, 0.4732, 0.7677, 0.4733, 0.7901, 0.4665, 0.6445, 0.4675, 0.6266, 0.4729, 0.688, 0.4732, 0.7084, 0.4671, 0.6266, 0.4729, 0.6093, 0.4781, 0.6704, 0.4786, 0.688, 0.4732, 0.4648, 0.4671, 0.5866, 0.4671, 0.5884, 0.4665, 0.3868, 0.4665, 0.5259, 0.4675, 0.5852, 0.4675, 0.5866, 0.4671, 0.4648, 0.4671, 0.5852, 0.4675, 0.6445, 0.4675, 0.7084, 0.4671, 0.5866, 0.4671, 0.6095, 0.4728, 0.5676, 0.4728, 0.5504, 0.478, 0.5924, 0.478, 0.6267, 0.4676, 0.5848, 0.4676, 0.5676, 0.4728, 0.6095, 0.4728, 0.5848, 0.4676, 0.5428, 0.4676, 0.5257, 0.4728, 0.5676, 0.4728, 0.5848, 0.4676, 0.6267, 0.4676, 0.6445, 0.4675, 0.5852, 0.4675, 0.5428, 0.4676, 0.5848, 0.4676, 0.5852, 0.4675, 0.5259, 0.4675, 0.6095, 0.4728, 0.5924, 0.478, 0.6093, 0.4781, 0.6266, 0.4729, 0.6267, 0.4676, 0.6095, 0.4728, 0.6266, 0.4729, 0.6445, 0.4675, 0.5257, 0.4728, 0.5428, 0.4676, 0.5259, 0.4675, 0.508, 0.4729, 0.5085, 0.478, 0.5257, 0.4728, 0.508, 0.4729, 0.4907, 0.4781, 0.5504, 0.478, 0.5085, 0.478, 0.4907, 0.4781, 0.55, 0.4781, 0.5924, 0.478, 0.5504, 0.478, 0.55, 0.4781, 0.6093, 0.4781, 1.0, 0.5, 1.0, 1.0, 0.9688, 1.0, 0.9688, 0.5, 0.9688, 0.5, 0.9688, 1.0, 0.9375, 1.0, 0.9375, 0.5, 0.7956, 0.4795, 0.75, 0.484, 0.75, 0.49, 0.7968, 0.4854, 0.25, 0.484, 0.2956, 0.4795, 0.2968, 0.4854, 0.25, 0.49, 0.8395, 0.4662, 0.7956, 0.4795, 0.7968, 0.4854, 0.8418, 0.4717, 0.2956, 0.4795, 0.3395, 0.4662, 0.3418, 0.4717, 0.2968, 0.4854, 0.2956, 0.4795, 0.25, 0.484, 0.75, 0.484, 0.7956, 0.4795, 0.5676, 0.4728, 0.5257, 0.4728, 0.5085, 0.478, 0.5504, 0.478, 0.7901, 0.4665, 0.7677, 0.4733, 0.7484, 0.4791, 0.7956, 0.4795, 0.8395, 0.4662, 0.3451, 0.4791, 0.3701, 0.4733, 0.3868, 0.4665, 0.3395, 0.4662, 0.2956, 0.4795, 0.7484, 0.4791, 0.5468, 0.4791, 0.3451, 0.4791, 0.2956, 0.4795, 0.7956, 0.4795, 0.3868, 0.4665, 0.5884, 0.4665, 0.7901, 0.4665, 0.8395, 0.4662, 0.3395, 0.4662, 0.5866, 0.4671, 0.7084, 0.4671, 0.7901, 0.4665, 0.5884, 0.4665, 0.688, 0.4732, 0.6704, 0.4786, 0.7484, 0.4791, 0.7677, 0.4733, 0.4444, 0.4732, 0.4648, 0.4671, 0.3868, 0.4665, 0.3701, 0.4733, 0.5486, 0.4786, 0.4268, 0.4786, 0.3451, 0.4791, 0.5468, 0.4791, 0.6704, 0.4786, 0.5486, 0.4786, 0.5468, 0.4791, 0.7484, 0.4791, 0.6093, 0.4781, 0.55, 0.4781, 0.5486, 0.4786, 0.6704, 0.4786, 0.55, 0.4781, 0.4907, 0.4781, 0.4268, 0.4786, 0.5486, 0.4786, 0.4268, 0.4786, 0.4444, 0.4732, 0.3701, 0.4733, 0.3451, 0.4791, 0.4907, 0.4781, 0.508, 0.4729, 0.4444, 0.4732, 0.4268, 0.4786, 0.508, 0.4729, 0.5259, 0.4675, 0.4648, 0.4671, 0.4444, 0.4732, 0.7084, 0.4671, 0.688, 0.4732, 0.7677, 0.4733, 0.7901, 0.4665, 0.6445, 0.4675, 0.6266, 0.4729, 0.688, 0.4732, 0.7084, 0.4671, 0.6266, 0.4729, 0.6093, 0.4781, 0.6704, 0.4786, 0.688, 0.4732, 0.4648, 0.4671, 0.5866, 0.4671, 0.5884, 0.4665, 0.3868, 0.4665, 0.5259, 0.4675, 0.5852, 0.4675, 0.5866, 0.4671, 0.4648, 0.4671, 0.5852, 0.4675, 0.6445, 0.4675, 0.7084, 0.4671, 0.5866, 0.4671, 0.6095, 0.4728, 0.5676, 0.4728, 0.5504, 0.478, 0.5924, 0.478, 0.6267, 0.4676, 0.5848, 0.4676, 0.5676, 0.4728, 0.6095, 0.4728, 0.5848, 0.4676, 0.5428, 0.4676, 0.5257, 0.4728, 0.5676, 0.4728, 0.5848, 0.4676, 0.6267, 0.4676, 0.6445, 0.4675, 0.5852, 0.4675, 0.5428, 0.4676, 0.5848, 0.4676, 0.5852, 0.4675, 0.5259, 0.4675, 0.6095, 0.4728, 0.5924, 0.478, 0.6093, 0.4781, 0.6266, 0.4729, 0.6267, 0.4676, 0.6095, 0.4728, 0.6266, 0.4729, 0.6445, 0.4675, 0.5257, 0.4728, 0.5428, 0.4676, 0.5259, 0.4675, 0.508, 0.4729, 0.5085, 0.478, 0.5257, 0.4728, 0.508, 0.4729, 0.4907, 0.4781, 0.5504, 0.478, 0.5085, 0.478, 0.4907, 0.4781, 0.55, 0.4781, 0.5924, 0.478, 0.5504, 0.478, 0.55, 0.4781, 0.6093, 0.4781])
me_cylinder.materials.append(mat_material_001)
me_cylinder.materials.append(mat_material_004)
me_cylinder.materials.append(mat_material_003)
me_cylinder.update()

# ---- objects
ob_cylinder = bpy.data.objects.new('Cylinder', me_cylinder)

# ---- transforms, parenting, visibility, modifiers, constraints
ob_cylinder.location = (0.0, 0.0, 0.0)
ob_cylinder.rotation_euler = (0.0, 0.0, 0.1724)

# ---- collection membership
col_collection.objects.link(ob_cylinder)

# ---- scene / render settings (as saved in the file)
scene.frame_start = 1; scene.frame_end = 360; scene.frame_set(79)
scene.render.engine = 'BLENDER_EEVEE_NEXT'
scene.cycles.sampling_pattern = 'TABULATED_SOBOL'
scene.view_settings.view_transform = 'Filmic'
bpy.context.view_layer.update()

# ---- added for rendering (the .blend has no active camera and no usable light): camera, sun
cam_auto = bpy.data.cameras.new('AutoCamera')
cam_auto.lens = 50.0
cam_auto.sensor_width = 36.0
cam_auto.clip_end = 2125.17
ob_auto_camera = bpy.data.objects.new('AutoCamera', cam_auto)
scene.collection.objects.link(ob_auto_camera)
ob_auto_camera.location = (121.093, -145.311, 96.874)
ob_auto_camera.rotation_euler = (1.09748, -7.21219e-08, 0.694738)
scene.camera = ob_auto_camera
light_auto_sun = bpy.data.lights.new('AutoSun', 'SUN')
light_auto_sun.energy = 3.0
light_auto_sun.angle = 0.0523599
ob_auto_sun = bpy.data.objects.new('AutoSun', light_auto_sun)
scene.collection.objects.link(ob_auto_sun)
ob_auto_sun.rotation_euler = (0.872665, 0.174533, 0.523599)
bpy.context.view_layer.update()
